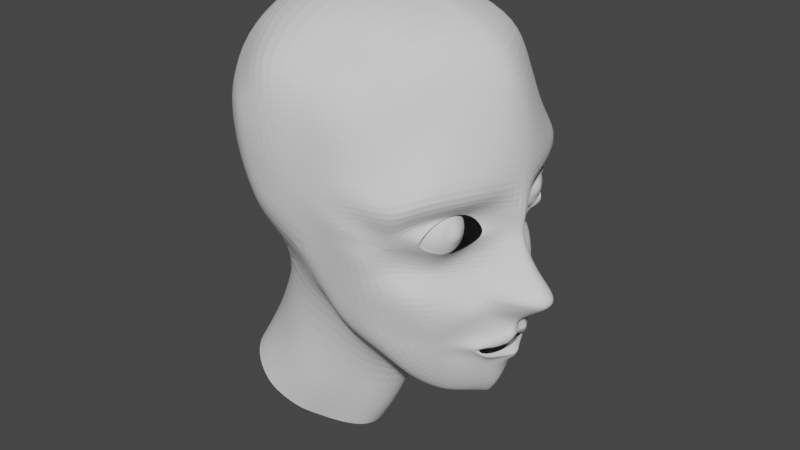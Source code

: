 # Source: characterassesment.blend  (saved by Blender 2.90.8; exported with 4.5.12 LTS)
import bpy
from mathutils import Matrix  # noqa: F401  (used for matrix-valued properties, if any)

bpy.ops.wm.read_factory_settings(use_empty=True)
scene = bpy.context.scene
scene.name = 'Scene'

# ---- collections
col_collection = bpy.data.collections.new('Collection'); scene.collection.children.link(col_collection)

# ---- world
world_world = bpy.data.worlds.new('World'); scene.world = world_world
world_world.use_nodes = True; world_world.node_tree.nodes.clear()
_N = world_world.node_tree.nodes; _L = world_world.node_tree.links
n0 = _N.new('ShaderNodeOutputWorld'); n0.name = 'World Output'; n0.location = (300, 300)
n1 = _N.new('ShaderNodeBackground'); n1.name = 'Background'; n1.location = (10, 300)
n1.inputs[0].default_value = (0.05088, 0.05088, 0.05088, 1.0)
_L.new(n1.outputs[0], n0.inputs[0])
n0.is_active_output = True
world_world.color = (0.05088, 0.05088, 0.05088)
world_world.use_sun_shadow = False
world_world.sun_shadow_jitter_overblur = 0.0

# ---- meshes
me_head = bpy.data.meshes.new('Head')
me_head.from_pydata([(1.1, -2.485, -3.246), (0.7944, -3.26, -3.602), (0.0, -2.527, -3.469), (0.0, -3.129, -4.392), (1.938, -3.361, -3.107), (2.36, -2.943, -2.647), (2.781, -4.018, -2.605), (3.342, -3.659, -1.805), (3.212, -4.52, -2.461), (3.657, -4.327, -1.699), (3.373, -4.884, -2.537), (3.941, -4.995, -1.874), (2.837, -5.273, -3.043), (3.194, -5.672, -2.558), (1.967, -5.458, -3.621), (2.007, -6.132, -3.463), (0.5864, -5.795, -4.605), (0.578, -6.495, -4.637), (0.0, -5.724, -4.261), (0.0, -6.436, -4.302), (2.096, -8.685, -4.005), (0.0, -8.962, -6.654), (0.8572, -9.863, -5.036), (0.0, -10.39, -5.154), (0.9921, -12.04, -3.454), (0.0, -12.56, -4.609), (0.5881, -13.04, -3.538), (0.0, -13.19, -4.633), (1.677, -11.65, -2.703), (2.542, -12.97, -2.896), (3.715, -11.54, -1.776), (3.683, -12.67, -2.678), (5.056, -11.56, -1.274), (5.047, -12.53, -2.386), (7.952, -13.09, 1.113), (6.417, -13.04, -1.168), (7.874, -13.85, 0.6433), (6.7, -13.3, -1.077), (7.473, -14.4, -0.1045), (6.82, -14.08, -1.423), (5.589, -15.27, -1.926), (5.554, -15.0, -1.82), (3.299, -15.2, -2.874), (3.214, -14.84, -2.32), (1.664, -14.51, -3.034), (2.224, -13.45, -2.785), (1.008, -0.8105, -2.762), (0.0, -0.7587, -3.101), (0.8721, 0.5333, -1.516), (0.0, 0.05218, -2.788), (2.37, 0.06895, -0.7869), (3.904, -0.9144, 0.2479), (5.56, -2.427, 1.214), (6.527, -4.611, 1.741), (7.958, -9.094, 2.445), (2.653, -1.622, -1.76), (3.925, -2.818, -1.06), (4.849, -3.82, -0.6486), (5.593, -4.84, -0.262), (5.543, -9.281, -1.485), (7.004, -9.477, -0.5473), (4.534, -9.19, -1.799), (1.084, -8.466, -6.536), (5.095, -10.67, -0.6272), (7.084, -10.9, 1.092), (8.329, -10.67, 2.108), (8.663, -12.13, 2.181), (3.365, -9.145, -2.156), (3.704, -10.47, -1.379), (1.708, -9.917, -3.281), (5.859, -11.9, -0.4406), (5.766, -12.62, -1.839), (6.036, -10.82, 0.1941), (1.035, -5.687, -4.112), (0.9534, -6.476, -4.056), (0.0, -14.59, -5.109), (0.0, -7.602, -6.226), (2.776, -7.171, -3.207), (6.97, -5.668, 2.072), (5.738, -5.518, -0.2471), (4.706, -5.773, -1.52), (0.7165, -7.531, -6.008), (3.938, -6.396, -2.22), (1.891, -7.549, -3.705), (0.0, -8.252, -7.004), (3.071, -7.933, -3.203), (5.124, -7.606, -1.952), (4.236, -7.723, -2.489), (1.994, -8.202, -3.73), (7.464, -7.36, 2.427), (6.371, -7.349, -0.5099), (0.9001, -7.994, -6.516), (8.789, -15.85, -0.7404), (7.387, -16.51, -2.186), (5.537, -16.36, -3.044), (3.247, -16.28, -3.846), (1.647, -16.12, -4.21), (0.0, -15.92, -4.393), (8.077, -17.09, 0.6759), (6.675, -18.54, -1.193), (4.824, -18.7, -2.493), (2.534, -18.53, -3.682), (1.005, -18.36, -4.095), (0.0, -18.37, -4.142), (7.82, -19.19, 1.018), (5.82, -20.63, -0.5054), (4.476, -20.78, -1.961), (2.49, -20.64, -3.107), (1.046, -20.4, -3.716), (0.0, -20.42, -3.754), (7.21, -21.78, 1.544), (5.723, -23.09, -0.1013), (3.969, -23.31, -1.174), (2.064, -23.17, -2.438), (0.8356, -22.95, -3.047), (0.0, -22.89, -3.21), (6.653, -23.56, 2.487), (5.272, -24.91, 0.9115), (4.133, -25.44, 0.2408), (2.06, -25.69, -0.7026), (0.9094, -25.68, -1.209), (0.0, -25.68, -1.368), (7.526, -24.08, 6.692), (6.144, -25.69, 5.94), (4.841, -26.6, 5.46), (2.937, -27.22, 4.854), (1.162, -27.39, 4.358), (0.0, -27.63, 4.125), (8.907, -23.71, 10.14), (7.526, -24.82, 10.45), (6.223, -25.84, 10.64), (4.318, -26.7, 10.55), (3.087, -27.09, 10.47), (0.0, -27.68, 10.11), (6.653, -22.13, 13.63), (5.272, -22.97, 14.52), (3.969, -23.79, 15.24), (2.064, -24.62, 15.63), (0.8796, -25.02, 15.79), (0.0, -25.54, 15.94), (6.653, -20.52, 14.91), (5.272, -21.0, 16.03), (3.969, -21.52, 16.99), (2.064, -22.17, 17.64), (0.8796, -22.48, 17.94), (0.0, -22.77, 17.94), (6.653, -18.34, 15.34), (5.272, -18.6, 16.53), (3.969, -18.93, 17.57), (2.064, -19.44, 18.32), (0.8796, -19.72, 18.69), (0.0, -19.95, 18.86), (6.653, -15.15, 14.67), (5.272, -15.28, 15.88), (3.969, -15.49, 16.95), (2.064, -15.92, 17.76), (0.8796, -16.21, 18.17), (0.0, -16.28, 18.36), (6.653, -12.72, 13.5), (5.272, -12.52, 14.71), (3.969, -12.43, 15.79), (2.064, -12.62, 16.68), (0.8796, -12.81, 17.18), (0.0, -12.89, 17.44), (6.653, -10.85, 12.42), (5.272, -10.36, 13.54), (3.969, -10.01, 14.57), (2.064, -9.975, 15.48), (0.8796, -10.05, 16.01), (0.0, -10.09, 16.15), (6.169, -8.595, 9.904), (5.051, -7.622, 11.5), (3.995, -7.339, 12.33), (2.453, -7.199, 13.48), (1.481, -7.169, 14.4), (0.0, -7.126, 14.63), (9.177, -13.77, 2.873), (8.422, -14.39, 1.997), (8.825, -13.09, 4.542), (9.062, -15.95, 2.189), (8.939, -17.33, 3.013), (8.73, -18.89, 3.333), (8.889, -20.73, 3.834), (7.996, -22.53, 3.805), (8.679, -22.76, 6.607), (9.389, -22.27, 9.258), (8.779, -21.02, 11.95), (8.852, -19.91, 12.45), (8.852, -18.17, 12.45), (8.852, -16.02, 12.14), (8.852, -14.19, 11.42), (8.852, -12.82, 10.63), (8.708, -10.98, 7.503), (9.153, -20.69, 6.275), (9.588, -20.2, 8.937), (9.384, -19.0, 11.13), (9.196, -18.58, 5.761), (9.645, -18.03, 8.497), (9.28, -16.74, 10.74), (9.069, -16.82, 5.597), (9.483, -16.4, 8.105), (9.201, -15.18, 9.936), (9.126, -15.43, 5.365), (9.105, -14.63, 6.953), (9.212, -14.03, 8.794), (2.835, -0.5805, 2.326), (3.904, -1.811, 3.179), (4.368, -2.356, 5.044), (5.47, -3.448, 4.168), (5.264, -4.605, 6.244), (7.049, -5.442, 5.317), (6.23, -6.959, 7.201), (7.535, -7.158, 6.182), (6.706, -7.596, 8.671), (8.008, -9.2, 6.696), (3.761, -0.8058, 1.286), (2.667, -0.04675, 0.2988), (6.496, -4.227, 3.173), (4.663, -2.062, 2.226), (7.099, -5.637, 3.913), (7.636, -7.232, 4.578), (7.971, -9.1, 5.402), (8.311, -10.62, 5.764), (0.0, 0.867, -1.4), (2.325, 0.2068, 0.6746), (0.0, 0.5879, -2.274), (0.0, -0.3473, 2.449), (0.0, 0.5367, 0.6686), (5.363, -3.921, 11.85), (4.43, -4.354, 12.84), (3.233, -4.423, 13.88), (2.095, -4.352, 14.71), (0.8796, -4.61, 15.21), (0.0, -4.406, 15.76), (1.529, 0.4499, 4.793), (2.705, 0.1828, 6.218), (3.688, -0.54, 7.398), (4.695, -1.635, 8.977), (5.496, -2.915, 10.31), (0.0, 0.7639, 4.575), (4.86, 0.07147, 13.34), (4.145, -0.7135, 14.46), (2.969, -1.049, 15.28), (1.975, -1.067, 15.96), (0.8796, -1.436, 16.39), (0.0, -0.9551, 16.6), (1.529, 4.951, 6.792), (2.705, 4.479, 8.124), (3.574, 3.722, 9.259), (4.652, 2.828, 10.34), (5.34, 1.517, 11.61), (0.0, 4.99, 6.077), (5.234, 4.442, 14.91), (4.656, 3.297, 16.4), (3.556, 2.55, 17.34), (2.068, 2.386, 17.88), (0.8038, 1.684, 18.14), (0.0, 2.02, 18.58), (1.529, 7.873, 8.331), (2.705, 7.539, 10.3), (3.46, 6.982, 11.18), (4.487, 6.312, 12.12), (5.13, 5.246, 13.71), (0.0, 7.914, 7.954), (0.9224, -3.454, -3.747), (0.0, -3.447, -4.483), (1.902, -3.54, -3.323), (2.623, -4.103, -2.894), (2.993, -4.533, -2.771), (3.13, -4.844, -2.836), (2.671, -5.177, -3.269), (1.927, -5.336, -3.764), (0.7442, -5.624, -4.606), (0.0, -5.563, -4.312), (1.128, -5.531, -4.185), (1.092, -4.0, -3.711), (0.0, -4.048, -3.925), (1.88, -4.08, -3.479), (2.412, -4.202, -3.182), (2.636, -4.471, -3.023), (2.528, -4.552, -3.008), (2.298, -4.636, -3.353), (1.727, -4.693, -3.868), (0.8716, -4.794, -4.313), (0.0, -5.049, -4.088), (1.147, -4.768, -4.096), (1.067, -5.145, -4.284), (1.913, -4.959, -3.89), (2.702, -4.825, -3.421), (2.827, -4.44, -2.988), (2.55, -4.136, -3.152), (0.8899, -3.661, -3.969), (0.0, -3.627, -4.534), (0.66, -5.301, -4.67), (2.95, -4.634, -2.98), (1.928, -3.73, -3.581), (0.0, -5.371, -4.346)], [], [(4, 5, 7, 6), (0, 1, 3, 2), (56, 7, 5, 55), (7, 9, 8, 6), (9, 11, 10, 8), (11, 13, 12, 10), (13, 15, 14, 12), (72, 59, 60, 64), (14, 15, 74, 73), (73, 74, 17, 16), (22, 24, 25, 23), (18, 16, 17, 19), (24, 28, 29, 26), (31, 30, 32, 33), (71, 70, 34, 35), (39, 38, 40, 41), (37, 36, 38, 39), (41, 40, 42, 43), (43, 42, 44, 45), (35, 34, 36, 37), (46, 47, 49, 48), (50, 51, 56, 55), (50, 55, 46, 48), (56, 51, 52, 57), (57, 52, 53, 58), (56, 57, 9, 7), (90, 89, 54, 60), (55, 5, 0, 46), (64, 60, 54, 65), (57, 58, 11, 9), (90, 60, 59, 86), (84, 91, 62, 21), (45, 44, 26, 29), (72, 64, 34, 70), (63, 68, 67, 61), (29, 28, 30, 31), (34, 64, 65, 66), (1, 0, 5, 4), (0, 2, 47, 46), (87, 86, 59, 61), (82, 77, 15, 13), (77, 83, 74, 15), (68, 69, 20, 67), (61, 59, 72, 63), (32, 30, 68, 63), (30, 28, 69, 68), (22, 69, 28, 24), (25, 24, 26, 27), (63, 72, 70, 32), (21, 62, 22, 23), (33, 32, 70, 71), (83, 81, 17, 74), (22, 62, 20, 69), (27, 26, 44, 75), (88, 91, 81, 83), (85, 88, 83, 77), (87, 85, 77, 82), (13, 11, 80, 82), (19, 17, 81, 76), (58, 79, 80, 11), (58, 53, 78, 79), (61, 67, 85, 87), (67, 20, 88, 85), (20, 62, 91, 88), (82, 80, 86, 87), (76, 81, 91, 84), (79, 90, 86, 80), (79, 78, 89, 90), (40, 94, 95, 42), (36, 92, 93, 38), (44, 96, 97, 75), (42, 95, 96, 44), (38, 93, 94, 40), (95, 101, 102, 96), (93, 99, 100, 94), (96, 102, 103, 97), (94, 100, 101, 95), (92, 98, 99, 93), (101, 107, 108, 102), (99, 105, 106, 100), (102, 108, 109, 103), (100, 106, 107, 101), (98, 104, 105, 99), (109, 108, 114, 115), (107, 106, 112, 113), (104, 181, 182, 110), (108, 107, 113, 114), (106, 105, 111, 112), (114, 120, 121, 115), (112, 118, 119, 113), (110, 116, 117, 111), (113, 119, 120, 114), (111, 117, 118, 112), (129, 128, 134, 135), (120, 119, 125, 126), (118, 117, 123, 124), (121, 120, 126, 127), (119, 118, 124, 125), (122, 184, 185, 128), (126, 125, 131, 132), (124, 123, 129, 130), (127, 126, 132, 133), (125, 124, 130, 131), (128, 185, 186, 134), (132, 131, 137, 138), (130, 129, 135, 136), (133, 132, 138, 139), (131, 130, 136, 137), (137, 143, 144, 138), (135, 141, 142, 136), (138, 144, 145, 139), (136, 142, 143, 137), (134, 140, 141, 135), (143, 149, 150, 144), (141, 147, 148, 142), (144, 150, 151, 145), (142, 148, 149, 143), (140, 146, 147, 141), (149, 155, 156, 150), (147, 153, 154, 148), (150, 156, 157, 151), (148, 154, 155, 149), (146, 152, 153, 147), (155, 161, 162, 156), (153, 159, 160, 154), (156, 162, 163, 157), (154, 160, 161, 155), (152, 158, 159, 153), (161, 167, 168, 162), (159, 165, 166, 160), (162, 168, 169, 163), (160, 166, 167, 161), (158, 164, 165, 159), (167, 173, 174, 168), (165, 171, 172, 166), (168, 174, 175, 169), (166, 172, 173, 167), (164, 170, 171, 165), (116, 183, 184, 122), (158, 190, 191, 164), (185, 194, 195, 186), (146, 188, 189, 152), (134, 186, 187, 140), (66, 178, 176, 34), (98, 180, 181, 104), (164, 191, 192, 170), (152, 189, 190, 158), (110, 182, 183, 116), (140, 187, 188, 146), (92, 179, 180, 98), (36, 177, 179, 92), (34, 176, 177, 36), (123, 122, 128, 129), (186, 195, 188, 187), (183, 182, 193, 184), (194, 197, 198, 195), (184, 193, 194, 185), (182, 181, 196, 193), (195, 198, 189, 188), (196, 181, 180, 199), (193, 196, 197, 194), (105, 104, 110, 111), (197, 200, 201, 198), (199, 180, 179, 202), (196, 199, 200, 197), (198, 201, 190, 189), (200, 203, 204, 201), (201, 204, 191, 190), (199, 202, 203, 200), (117, 116, 122, 123), (206, 205, 207, 208), (208, 207, 209, 210), (210, 209, 211, 212), (212, 211, 213, 214), (170, 192, 214, 213), (218, 206, 208, 217), (217, 208, 210, 219), (219, 210, 212, 220), (220, 212, 214, 221), (221, 214, 192, 222), (177, 176, 202, 179), (176, 178, 203, 202), (192, 191, 204, 203), (65, 222, 178, 66), (54, 221, 222, 65), (89, 220, 221, 54), (78, 219, 220, 89), (53, 217, 219, 78), (51, 215, 218, 52), (52, 218, 217, 53), (51, 50, 216, 215), (192, 203, 178, 222), (205, 215, 216, 224), (206, 218, 215, 205), (50, 48, 224, 216), (224, 48, 223, 227), (205, 224, 227, 226), (48, 49, 225, 223), (174, 173, 231, 232), (171, 170, 228, 229), (175, 174, 232, 233), (172, 171, 229, 230), (213, 211, 237, 238), (211, 209, 236, 237), (209, 207, 235, 236), (205, 226, 239, 234), (170, 213, 238, 228), (173, 172, 230, 231), (207, 205, 234, 235), (231, 230, 242, 243), (228, 238, 250, 240), (236, 235, 247, 248), (232, 231, 243, 244), (234, 239, 251, 246), (229, 228, 240, 241), (237, 236, 248, 249), (233, 232, 244, 245), (230, 229, 241, 242), (238, 237, 249, 250), (235, 234, 246, 247), (244, 243, 255, 256), (246, 251, 263, 258), (241, 240, 252, 253), (249, 248, 260, 261), (245, 244, 256, 257), (242, 241, 253, 254), (250, 249, 261, 262), (247, 246, 258, 259), (243, 242, 254, 255), (240, 250, 262, 252), (248, 247, 259, 260), (73, 16, 272, 274), (12, 14, 271, 270), (16, 18, 273, 272), (3, 1, 264, 265), (10, 12, 270, 269), (8, 10, 269, 268), (6, 8, 268, 267), (4, 6, 267, 266), (14, 73, 274, 271), (1, 4, 266, 264), (287, 286, 285, 282), (288, 287, 282, 281), (290, 289, 279, 278), (292, 291, 275, 276), (286, 293, 283, 285), (289, 294, 280, 279), (291, 295, 277, 275), (293, 296, 284, 283), (294, 288, 281, 280), (295, 290, 278, 277), (266, 267, 290, 295), (269, 270, 288, 294), (272, 273, 296, 293), (264, 266, 295, 291), (268, 269, 294, 289), (274, 272, 293, 286), (265, 264, 291, 292), (267, 268, 289, 290), (270, 271, 287, 288), (271, 274, 286, 287)])
_uv = me_head.uv_layers.new(name='UVMap')
_uv.uv.foreach_set('vector', [0.1721, 1.0, 0.1721, 0.7153, 0.1721, 0.7153, 0.1721, 1.0, 0.1721, 0.7153, 0.1721, 1.0, 0.5, 1.0, 0.5, 0.7153, 0.1721, 0.7153, 0.1721, 0.7153, 0.1721, 0.7153, 0.1721, 0.7153, 0.1721, 0.7153, 0.1721, 0.7153, 0.1721, 1.0, 0.1721, 1.0, 0.1721, 0.7153, 0.1721, 0.7153, 0.1721, 1.0, 0.1721, 1.0, 0.1721, 0.7153, 0.1721, 0.7153, 0.1721, 1.0, 0.1721, 1.0, 0.1721, 0.7153, 0.1721, 0.7153, 0.1721, 1.0, 0.1721, 1.0, 0.1721, 0.7153, 0.1721, 0.7153, 0.1721, 0.7153, 0.1721, 0.7153, 0.1721, 1.0, 0.1721, 0.7153, 0.1721, 0.7153, 0.1721, 1.0, 0.1721, 1.0, 0.1721, 0.7153, 0.1721, 0.7153, 0.1721, 1.0, 0.1721, 0.7153, 0.1721, 0.7153, 0.1721, 0.7153, 0.1721, 0.7153, 0.1721, 1.0, 0.1721, 1.0, 0.1721, 0.7153, 0.1721, 0.7153, 0.1721, 0.7153, 0.1721, 0.7153, 0.1721, 0.7153, 0.1721, 0.7153, 0.1721, 0.7153, 0.1721, 0.7153, 0.1721, 0.7153, 0.1721, 0.7153, 0.1721, 0.7153, 0.1721, 0.7153, 0.1721, 0.7153, 0.1721, 0.7153, 0.1721, 0.7153, 0.1721, 0.7153, 0.1721, 0.7153, 0.1721, 0.7153, 0.1721, 0.7153, 0.1721, 0.7153, 0.1721, 0.7153, 0.1721, 0.7153, 0.1721, 0.7153, 0.1721, 0.7153, 0.1721, 0.7153, 0.1721, 0.7153, 0.1721, 0.7153, 0.1721, 0.7153, 0.1721, 0.7153, 0.1721, 0.7153, 0.1721, 0.7153, 0.1721, 0.7153, 0.1721, 0.7153, 0.1721, 0.7153, 0.1721, 0.7153, 0.5, 0.7153, 0.5, 0.7153, 0.1721, 0.7153, 0.1721, 0.7153, 0.1721, 0.7153, 0.1721, 0.7153, 0.1721, 0.7153, 0.1721, 0.7153, 0.1721, 0.7153, 0.1721, 0.7153, 0.1721, 0.7153, 0.1721, 0.7153, 0.1721, 0.7153, 0.1721, 0.7153, 0.1721, 0.7153, 0.1721, 0.7153, 0.1721, 0.7153, 0.1721, 0.7153, 0.1721, 0.7153, 0.1721, 0.7153, 0.1721, 0.7153, 0.1721, 0.7153, 0.1721, 0.7153, 0.1721, 0.7153, 0.1721, 0.7153, 0.1721, 0.7153, 0.1721, 0.7153, 0.1721, 0.7153, 0.1721, 0.7153, 0.1721, 0.7153, 0.1721, 0.7153, 0.1721, 0.7153, 0.1721, 0.7153, 0.1721, 0.7153, 0.1721, 0.7153, 0.1721, 0.7153, 0.1721, 0.7153, 0.1721, 0.7153, 0.1721, 0.7153, 0.1721, 0.7153, 0.1721, 0.7153, 0.1721, 0.7153, 0.1721, 0.7153, 0.1721, 0.7153, 0.1721, 0.7153, 0.1721, 0.7153, 0.1721, 0.7153, 0.1721, 0.7153, 0.1721, 0.7153, 0.1721, 0.7153, 0.1721, 0.7153, 0.1721, 0.7153, 0.1721, 0.7153, 0.1721, 0.7153, 0.1721, 0.7153, 0.1721, 0.7153, 0.1721, 0.7153, 0.1721, 0.7153, 0.1721, 0.7153, 0.1721, 0.7153, 0.1721, 0.7153, 0.1721, 0.7153, 0.1721, 0.7153, 0.1721, 0.7153, 0.1721, 0.7153, 0.1721, 0.7153, 0.1721, 0.7153, 0.1721, 1.0, 0.1721, 0.7153, 0.1721, 0.7153, 0.1721, 1.0, 0.1721, 0.7153, 0.5, 0.7153, 0.5, 0.7153, 0.1721, 0.7153, 0.1721, 0.7153, 0.1721, 0.7153, 0.1721, 0.7153, 0.1721, 0.7153, 0.1721, 0.7153, 0.1721, 0.7153, 0.1721, 0.7153, 0.1721, 0.7153, 0.1721, 0.7153, 0.1721, 0.7153, 0.1721, 0.7153, 0.1721, 0.7153, 0.1721, 0.7153, 0.1721, 0.7153, 0.1721, 0.7153, 0.1721, 0.7153, 0.1721, 0.7153, 0.1721, 0.7153, 0.1721, 0.7153, 0.1721, 0.7153, 0.1721, 0.7153, 0.1721, 0.7153, 0.1721, 0.7153, 0.1721, 0.7153, 0.1721, 0.7153, 0.1721, 0.7153, 0.1721, 0.7153, 0.1721, 0.7153, 0.1721, 0.7153, 0.1721, 0.7153, 0.1721, 0.7153, 0.1721, 0.7153, 0.1721, 0.7153, 0.1721, 0.7153, 0.1721, 0.7153, 0.1721, 0.7153, 0.1721, 0.7153, 0.1721, 0.7153, 0.1721, 0.7153, 0.1721, 0.7153, 0.1721, 0.7153, 0.1721, 0.7153, 0.1721, 0.7153, 0.1721, 0.7153, 0.1721, 0.7153, 0.1721, 0.7153, 0.1721, 0.7153, 0.1721, 0.7153, 0.1721, 0.7153, 0.1721, 0.7153, 0.1721, 0.7153, 0.1721, 0.7153, 0.1721, 0.7153, 0.1721, 0.7153, 0.1721, 0.7153, 0.1721, 0.7153, 0.1721, 0.7153, 0.1721, 0.7153, 0.1721, 0.7153, 0.1721, 0.7153, 0.1721, 0.7153, 0.1721, 0.7153, 0.1721, 0.7153, 0.1721, 0.7153, 0.1721, 0.7153, 0.1721, 0.7153, 0.1721, 0.7153, 0.1721, 0.7153, 0.1721, 0.7153, 0.1721, 0.7153, 0.1721, 0.7153, 0.1721, 0.7153, 0.1721, 0.7153, 0.1721, 0.7153, 0.1721, 0.7153, 0.1721, 0.7153, 0.1721, 0.7153, 0.1721, 0.7153, 0.1721, 0.7153, 0.1721, 0.7153, 0.1721, 0.7153, 0.1721, 0.7153, 0.1721, 0.7153, 0.1721, 0.7153, 0.1721, 0.7153, 0.1721, 0.7153, 0.1721, 0.7153, 0.1721, 0.7153, 0.1721, 0.7153, 0.1721, 0.7153, 0.1721, 0.7153, 0.1721, 0.7153, 0.1721, 0.7153, 0.1721, 0.7153, 0.1721, 0.7153, 0.1721, 0.7153, 0.1721, 0.7153, 0.1721, 0.7153, 0.1721, 0.7153, 0.1721, 0.7153, 0.1721, 0.7153, 0.1721, 0.7153, 0.1721, 0.7153, 0.1721, 0.7153, 0.1721, 0.7153, 0.1721, 0.7153, 0.1721, 0.7153, 0.1721, 0.7153, 0.1721, 0.7153, 0.1721, 0.7153, 0.1721, 0.7153, 0.1721, 0.7153, 0.1721, 0.7153, 0.1721, 0.7153, 0.1721, 0.7153, 0.1721, 0.7153, 0.1721, 0.7153, 0.1721, 0.7153, 0.1721, 0.7153, 0.1721, 0.7153, 0.1721, 0.7153, 0.1721, 0.7153, 0.1721, 0.7153, 0.1721, 0.7153, 0.1721, 0.7153, 0.1721, 0.7153, 0.1721, 0.7153, 0.1721, 0.7153, 0.1721, 0.7153, 0.1721, 0.7153, 0.1721, 0.7153, 0.1721, 0.7153, 0.1721, 0.7153, 0.1721, 0.7153, 0.1721, 0.7153, 0.1721, 0.7153, 0.1721, 0.7153, 0.1721, 0.7153, 0.1721, 0.7153, 0.1721, 0.7153, 0.1721, 0.7153, 0.1721, 0.7153, 0.1721, 0.7153, 0.1721, 0.7153, 0.1721, 0.7153, 0.1721, 0.7153, 0.1721, 0.7153, 0.1721, 0.7153, 0.1721, 0.7153, 0.1721, 0.7153, 0.1721, 0.7153, 0.1721, 0.7153, 0.1721, 0.7153, 0.1721, 0.7153, 0.1721, 0.7153, 0.1721, 0.7153, 0.1721, 0.7153, 0.1721, 0.7153, 0.1721, 0.7153, 0.1721, 0.7153, 0.1721, 0.7153, 0.1721, 0.7153, 0.1721, 0.7153, 0.1721, 0.7153, 0.1721, 0.7153, 0.1721, 0.7153, 0.1721, 0.7153, 0.1721, 0.7153, 0.1721, 0.7153, 0.1721, 0.7153, 0.1721, 0.7153, 0.1721, 0.7153, 0.1721, 0.7153, 0.1721, 0.7153, 0.1721, 0.7153, 0.1721, 0.7153, 0.1721, 0.7153, 0.1721, 0.7153, 0.1721, 0.7153, 0.1721, 0.7153, 0.1721, 0.7153, 0.1721, 0.7153, 0.1721, 0.7153, 0.1721, 0.7153, 0.1721, 0.7153, 0.1721, 0.7153, 0.1721, 0.7153, 0.1721, 0.7153, 0.1721, 0.7153, 0.1721, 0.7153, 0.1721, 0.7153, 0.1721, 0.7153, 0.1721, 0.7153, 0.1721, 0.7153, 0.1721, 0.7153, 0.1721, 0.7153, 0.1721, 0.7153, 0.1721, 0.7153, 0.1721, 0.7153, 0.1721, 0.7153, 0.1721, 0.7153, 0.1721, 0.7153, 0.1721, 0.7153, 0.1721, 0.7153, 0.1721, 0.7153, 0.1721, 0.7153, 0.1721, 0.7153, 0.1721, 0.7153, 0.1721, 0.7153, 0.1721, 0.7153, 0.1721, 0.7153, 0.1721, 0.7153, 0.1721, 0.7153, 0.1721, 0.7153, 0.1721, 0.7153, 0.1721, 0.7153, 0.1721, 0.7153, 0.1721, 0.7153, 0.1721, 0.7153, 0.1721, 0.7153, 0.1721, 0.7153, 0.1721, 0.7153, 0.1721, 0.7153, 0.1721, 0.7153, 0.1721, 0.7153, 0.1721, 0.7153, 0.1721, 0.7153, 0.1721, 0.7153, 0.1721, 0.7153, 0.1721, 0.7153, 0.1721, 0.7153, 0.1721, 0.7153, 0.1721, 0.7153, 0.1721, 0.7153, 0.1721, 0.7153, 0.1721, 0.7153, 0.1721, 0.7153, 0.1721, 0.7153, 0.1721, 0.7153, 0.1721, 0.7153, 0.1721, 0.7153, 0.1721, 0.7153, 0.1721, 0.7153, 0.1721, 0.7153, 0.1721, 0.7153, 0.1721, 0.7153, 0.1721, 0.7153, 0.1721, 0.7153, 0.1721, 0.7153, 0.1721, 0.7153, 0.1721, 0.7153, 0.1721, 0.7153, 0.1721, 0.7153, 0.1721, 0.7153, 0.1721, 0.7153, 0.1721, 0.7153, 0.1721, 0.7153, 0.1721, 0.7153, 0.1721, 0.7153, 0.1721, 0.7153, 0.1721, 0.7153, 0.1721, 0.7153, 0.1721, 0.7153, 0.1721, 0.7153, 0.1721, 0.7153, 0.1721, 0.7153, 0.1721, 0.7153, 0.1721, 0.7153, 0.1721, 0.7153, 0.1721, 0.7153, 0.1721, 0.7153, 0.1721, 0.7153, 0.1721, 0.7153, 0.1721, 0.7153, 0.1721, 0.7153, 0.1721, 0.7153, 0.1721, 0.7153, 0.1721, 0.7153, 0.1721, 0.7153, 0.1721, 0.7153, 0.1721, 0.7153, 0.1721, 0.7153, 0.1721, 0.7153, 0.1721, 0.7153, 0.1721, 0.7153, 0.1721, 0.7153, 0.1721, 0.7153, 0.1721, 0.7153, 0.1721, 0.7153, 0.1721, 0.7153, 0.1721, 0.7153, 0.1721, 0.7153, 0.1721, 0.7153, 0.1721, 0.7153, 0.1721, 0.7153, 0.1721, 0.7153, 0.1721, 0.7153, 0.1721, 0.7153, 0.1721, 0.7153, 0.1721, 0.7153, 0.1721, 0.7153, 0.1721, 0.7153, 0.1721, 0.7153, 0.1721, 0.7153, 0.1721, 0.7153, 0.1721, 0.7153, 0.1721, 0.7153, 0.1721, 0.7153, 0.1721, 0.7153, 0.1721, 0.7153, 0.1721, 0.7153, 0.1721, 0.7153, 0.1721, 0.7153, 0.1721, 0.7153, 0.1721, 0.7153, 0.1721, 0.7153, 0.1721, 0.7153, 0.1721, 0.7153, 0.1721, 0.7153, 0.1721, 0.7153, 0.1721, 0.7153, 0.1721, 0.7153, 0.1721, 0.7153, 0.1721, 0.7153, 0.1721, 0.7153, 0.1721, 0.7153, 0.1721, 0.7153, 0.1721, 0.7153, 0.1721, 0.7153, 0.1721, 0.7153, 0.1721, 0.7153, 0.1721, 0.7153, 0.1721, 0.7153, 0.1721, 0.7153, 0.1721, 0.7153, 0.1721, 0.7153, 0.1721, 0.7153, 0.1721, 0.7153, 0.1721, 0.7153, 0.1721, 0.7153, 0.1721, 0.7153, 0.1721, 0.7153, 0.1721, 0.7153, 0.1721, 0.7153, 0.1721, 0.7153, 0.1721, 0.7153, 0.1721, 0.7153, 0.1721, 0.7153, 0.1721, 0.7153, 0.1721, 0.7153, 0.1721, 0.7153, 0.1721, 0.7153, 0.1721, 0.7153, 0.1721, 0.7153, 0.1721, 0.7153, 0.1721, 0.7153, 0.1721, 0.7153, 0.1721, 0.7153, 0.1721, 0.7153, 0.1721, 0.7153, 0.1721, 0.7153, 0.1721, 0.7153, 0.1721, 0.7153, 0.1721, 0.7153, 0.1721, 0.7153, 0.1721, 0.7153, 0.1721, 0.7153, 0.1721, 0.7153, 0.1721, 0.7153, 0.1721, 0.7153, 0.1721, 0.7153, 0.1721, 0.7153, 0.1721, 0.7153, 0.1721, 0.7153, 0.1721, 0.7153, 0.1721, 0.7153, 0.1721, 0.7153, 0.1721, 0.7153, 0.1721, 0.7153, 0.1721, 0.7153, 0.1721, 0.7153, 0.1721, 0.7153, 0.1721, 0.7153, 0.1721, 0.7153, 0.1721, 0.7153, 0.1721, 0.7153, 0.1721, 0.7153, 0.1721, 0.7153, 0.1721, 0.7153, 0.1721, 0.7153, 0.1721, 0.7153, 0.1721, 0.7153, 0.1721, 0.7153, 0.1721, 0.7153, 0.1721, 0.7153, 0.1721, 0.7153, 0.1721, 0.7153, 0.1721, 0.7153, 0.1721, 0.7153, 0.1721, 0.7153, 0.1721, 0.7153, 0.1721, 0.7153, 0.1721, 0.7153, 0.1721, 0.7153, 0.1721, 0.7153, 0.1721, 0.7153, 0.1721, 0.7153, 0.1721, 0.7153, 0.1721, 0.7153, 0.1721, 0.7153, 0.1721, 0.7153, 0.1721, 0.7153, 0.1721, 0.7153, 0.1721, 0.7153, 0.1721, 0.7153, 0.1721, 0.7153, 0.1721, 0.7153, 0.1721, 0.7153, 0.1721, 0.7153, 0.1721, 0.7153, 0.1721, 0.7153, 0.1721, 0.7153, 0.1721, 0.7153, 0.1721, 0.7153, 0.1721, 0.7153, 0.1721, 0.7153, 0.1721, 0.7153, 0.1721, 0.7153, 0.1721, 0.7153, 0.1721, 0.7153, 0.1721, 0.7153, 0.1721, 0.7153, 0.1721, 0.7153, 0.1721, 0.7153, 0.1721, 0.7153, 0.1721, 0.7153, 0.1721, 0.7153, 0.1721, 0.7153, 0.1721, 0.7153, 0.1721, 0.7153, 0.1721, 0.7153, 0.1721, 0.7153, 0.1721, 0.7153, 0.1721, 0.7153, 0.1721, 0.7153, 0.1721, 0.7153, 0.1721, 0.7153, 0.1721, 0.7153, 0.1721, 0.7153, 0.1721, 0.7153, 0.1721, 0.7153, 0.1721, 0.7153, 0.1721, 0.7153, 0.1721, 0.7153, 0.1721, 0.7153, 0.1721, 0.7153, 0.1721, 0.7153, 0.1721, 0.7153, 0.1721, 0.7153, 0.1721, 0.7153, 0.1721, 0.7153, 0.1721, 0.7153, 0.1721, 0.7153, 0.1721, 0.7153, 0.1721, 0.7153, 0.1721, 0.7153, 0.1721, 0.7153, 0.1721, 0.7153, 0.1721, 0.7153, 0.1721, 0.7153, 0.1721, 0.7153, 0.1721, 0.7153, 0.1721, 0.7153, 0.1721, 0.7153, 0.1721, 0.7153, 0.1721, 0.7153, 0.1721, 0.7153, 0.1721, 0.7153, 0.1721, 0.7153, 0.1721, 0.7153, 0.1721, 0.7153, 0.1721, 0.7153, 0.1721, 0.7153, 0.1721, 0.7153, 0.1721, 0.7153, 0.1721, 0.7153, 0.1721, 0.7153, 0.1721, 0.7153, 0.1721, 0.7153, 0.1721, 0.7153, 0.1721, 0.7153, 0.1721, 0.7153, 0.1721, 0.7153, 0.1721, 0.7153, 0.1721, 0.7153, 0.1721, 0.7153, 0.1721, 0.7153, 0.1721, 0.7153, 0.1721, 0.7153, 0.1721, 0.7153, 0.1721, 0.7153, 0.1721, 0.7153, 0.1721, 0.7153, 0.1721, 0.7153, 0.1721, 0.7153, 0.1721, 0.7153, 0.1721, 0.7153, 0.1721, 0.7153, 0.1721, 0.7153, 0.1721, 0.7153, 0.1721, 0.7153, 0.1721, 0.7153, 0.1721, 0.7153, 0.1721, 0.7153, 0.1721, 0.7153, 0.1721, 0.7153, 0.1721, 0.7153, 0.1721, 0.7153, 0.1721, 0.7153, 0.1721, 0.7153, 0.1721, 0.7153, 0.1721, 0.7153, 0.1721, 0.7153, 0.1721, 0.7153, 0.1721, 0.7153, 0.1721, 0.7153, 0.1721, 0.7153, 0.1721, 0.7153, 0.1721, 0.7153, 0.1721, 0.7153, 0.1721, 0.7153, 0.1721, 0.7153, 0.1721, 0.7153, 0.1721, 0.7153, 0.1721, 0.7153, 0.1721, 0.7153, 0.1721, 0.7153, 0.1721, 0.7153, 0.1721, 0.7153, 0.1721, 0.7153, 0.1721, 0.7153, 0.1721, 0.7153, 0.1721, 0.7153, 0.1721, 0.7153, 0.1721, 0.7153, 0.1721, 0.7153, 0.1721, 0.7153, 0.1721, 0.7153, 0.1721, 0.7153, 0.1721, 0.7153, 0.1721, 0.7153, 0.1721, 0.7153, 0.1721, 0.7153, 0.1721, 0.7153, 0.1721, 0.7153, 0.1721, 0.7153, 0.1721, 0.7153, 0.1721, 0.7153, 0.1721, 0.7153, 0.1721, 0.7153, 0.1721, 0.7153, 0.1721, 0.7153, 0.1721, 0.7153, 0.1721, 0.7153, 0.1721, 0.7153, 0.1721, 0.7153, 0.1721, 0.7153, 0.1721, 0.7153, 0.1721, 0.7153, 0.1721, 0.7153, 0.1721, 0.7153, 0.1721, 0.7153, 0.1721, 0.7153, 0.1721, 0.7153, 0.1721, 0.7153, 0.1721, 0.7153, 0.1721, 0.7153, 0.1721, 0.7153, 0.1721, 0.7153, 0.1721, 0.7153, 0.1721, 0.7153, 0.1721, 0.7153, 0.1721, 0.7153, 0.1721, 0.7153, 0.1721, 0.7153, 0.1721, 0.7153, 0.1721, 0.7153, 0.1721, 0.7153, 0.1721, 0.7153, 0.1721, 0.7153, 0.1721, 0.7153, 0.1721, 0.7153, 0.1721, 0.7153, 0.1721, 0.7153, 0.1721, 0.7153, 0.1721, 0.7153, 0.1721, 0.7153, 0.1721, 0.7153, 0.1721, 0.7153, 0.1721, 0.7153, 0.1721, 0.7153, 0.1721, 0.7153, 0.1721, 0.7153, 0.1721, 0.7153, 0.1721, 0.7153, 0.1721, 0.7153, 0.1721, 0.7153, 0.1721, 0.7153, 0.1721, 0.7153, 0.1721, 0.7153, 0.1721, 0.7153, 0.1721, 0.7153, 0.1721, 0.7153, 0.1721, 0.7153, 0.1721, 0.7153, 0.04102, 0.1705, 0.1721, 0.7153, 0.1721, 0.7153, 0.1721, 0.7153, 0.1721, 0.7153, 0.1721, 0.7153, 0.1721, 0.7153, 0.04102, 0.1705, 0.1721, 0.7153, 0.04102, 0.1705, 0.1721, 0.7153, 0.1721, 0.7153, 0.02711, 0.1127, 0.1721, 0.7153, 0.04102, 0.1705, 0.02711, 0.1127, 0.1721, 0.7153, 0.1721, 0.7153, 0.5, 0.7153, 0.5, 0.7153, 0.1721, 0.7153, 0.1721, 0.7153, 0.1721, 0.7153, 0.1721, 0.7153, 0.1721, 0.7153, 0.1721, 0.7153, 0.1721, 0.7153, 0.1721, 0.7153, 0.1721, 0.7153, 0.1721, 0.7153, 0.1721, 0.7153, 0.1721, 0.7153, 0.1721, 0.7153, 0.1721, 0.7153, 0.1721, 0.7153, 0.1721, 0.7153, 0.1721, 0.7153, 0.1721, 0.7153, 0.1721, 0.7153, 0.1721, 0.7153, 0.1721, 0.7153, 0.1721, 0.7153, 0.1721, 0.7153, 0.1721, 0.7153, 0.1721, 0.7153, 0.1721, 0.7153, 0.1721, 0.7153, 0.1721, 0.7153, 0.1721, 0.7153, 0.1721, 0.7153, 0.1721, 0.7153, 0.1721, 0.7153, 0.1721, 0.7153, 0.1721, 0.7153, 0.1721, 0.7153, 0.1721, 0.7153, 0.1721, 0.7153, 0.1721, 0.7153, 0.1721, 0.7153, 0.1721, 0.7153, 0.1721, 0.7153, 0.1721, 0.7153, 0.1721, 0.7153, 0.1721, 0.7153, 0.1721, 0.7153, 0.1721, 0.7153, 0.1721, 0.7153, 0.1721, 0.7153, 0.1721, 0.7153, 0.1721, 0.7153, 0.1721, 0.7153, 0.1721, 0.7153, 0.1721, 0.7153, 0.1721, 0.7153, 0.1721, 0.7153, 0.1721, 0.7153, 0.1721, 0.7153, 0.1721, 0.7153, 0.1721, 0.7153, 0.1721, 0.7153, 0.1721, 0.7153, 0.1721, 0.7153, 0.1721, 0.7153, 0.1721, 0.7153, 0.1721, 0.7153, 0.1721, 0.7153, 0.1721, 0.7153, 0.1721, 0.7153, 0.1721, 0.7153, 0.1721, 0.7153, 0.1721, 0.7153, 0.1721, 0.7153, 0.1721, 0.7153, 0.1721, 0.7153, 0.1721, 0.7153, 0.1721, 0.7153, 0.1721, 0.7153, 0.1721, 0.7153, 0.1721, 0.7153, 0.1721, 0.7153, 0.1721, 0.7153, 0.1721, 0.7153, 0.1721, 0.7153, 0.1721, 0.7153, 0.1721, 0.7153, 0.1721, 0.7153, 0.1721, 0.7153, 0.1721, 0.7153, 0.1721, 0.7153, 0.1721, 0.7153, 0.1721, 0.7153, 0.1721, 0.7153, 0.1721, 0.7153, 0.1721, 0.7153, 0.1721, 0.7153, 0.1721, 0.7153, 0.1721, 0.7153, 0.1721, 0.7153, 0.1721, 0.7153, 0.1721, 0.7153, 0.1721, 0.7153, 0.1721, 0.7153, 0.1721, 0.7153, 0.1721, 0.7153, 0.1721, 0.7153, 0.1721, 0.7153, 0.1721, 0.7153, 0.1721, 0.7153, 0.1721, 0.7153, 0.1721, 0.7153, 0.1721, 0.7153, 0.1721, 0.7153, 0.1721, 0.7153, 0.1721, 0.7153, 0.1721, 0.7153, 0.1721, 0.7153, 0.1721, 0.7153, 0.1721, 0.7153, 0.1721, 0.7153, 0.1721, 0.7153, 0.1721, 0.7153, 0.1721, 0.7153, 0.1721, 0.7153, 0.1721, 0.7153, 0.1721, 0.7153, 0.1721, 0.7153, 0.1721, 0.7153, 0.1721, 0.7153, 0.1721, 0.7153, 0.1721, 0.7153, 0.1721, 0.7153, 0.1721, 0.7153, 0.1721, 0.7153, 0.1721, 1.0, 0.1721, 1.0, 0.1721, 1.0, 0.1721, 1.0, 0.1721, 1.0, 0.1721, 1.0, 0.1721, 1.0, 0.1721, 1.0, 0.1721, 1.0, 0.1721, 1.0, 0.1721, 1.0, 0.1721, 1.0, 0.5, 1.0, 0.1721, 1.0, 0.1721, 1.0, 0.5, 1.0, 0.1721, 1.0, 0.1721, 1.0, 0.1721, 1.0, 0.1721, 1.0, 0.1721, 1.0, 0.1721, 1.0, 0.1721, 1.0, 0.1721, 1.0, 0.1721, 1.0, 0.1721, 1.0, 0.1721, 1.0, 0.1721, 1.0, 0.1721, 1.0, 0.1721, 1.0, 0.1721, 1.0, 0.1721, 1.0, 0.1721, 1.0, 0.1721, 1.0, 0.1721, 1.0, 0.1721, 1.0, 0.1721, 1.0, 0.1721, 1.0, 0.1721, 1.0, 0.1721, 1.0, 0.1721, 1.0, 0.1721, 1.0, 0.1721, 1.0, 0.1721, 1.0, 0.1721, 1.0, 0.1721, 1.0, 0.1721, 1.0, 0.1721, 1.0, 0.1721, 1.0, 0.1721, 1.0, 0.1721, 1.0, 0.1721, 1.0, 0.5, 1.0, 0.1721, 1.0, 0.1721, 1.0, 0.5, 1.0, 0.1721, 1.0, 0.1721, 1.0, 0.1721, 1.0, 0.1721, 1.0, 0.1721, 1.0, 0.1721, 1.0, 0.1721, 1.0, 0.1721, 1.0, 0.1721, 1.0, 0.1721, 1.0, 0.1721, 1.0, 0.1721, 1.0, 0.1721, 1.0, 0.1721, 1.0, 0.1721, 1.0, 0.1721, 1.0, 0.1721, 1.0, 0.1721, 1.0, 0.1721, 1.0, 0.1721, 1.0, 0.1721, 1.0, 0.1721, 1.0, 0.1721, 1.0, 0.1721, 1.0, 0.1721, 1.0, 0.1721, 1.0, 0.1721, 1.0, 0.1721, 1.0, 0.1721, 1.0, 0.1721, 1.0, 0.1721, 1.0, 0.1721, 1.0, 0.1721, 1.0, 0.1721, 1.0, 0.1721, 1.0, 0.1721, 1.0, 0.1721, 1.0, 0.1721, 1.0, 0.1721, 1.0, 0.1721, 1.0, 0.1721, 1.0, 0.1721, 1.0, 0.1721, 1.0, 0.1721, 1.0, 0.1721, 1.0, 0.1721, 1.0, 0.1721, 1.0, 0.1721, 1.0, 0.5, 1.0, 0.1721, 1.0, 0.1721, 1.0, 0.5, 1.0, 0.1721, 1.0, 0.1721, 1.0, 0.1721, 1.0, 0.1721, 1.0, 0.1721, 1.0, 0.1721, 1.0, 0.1721, 1.0, 0.1721, 1.0, 0.1721, 1.0, 0.1721, 1.0, 0.1721, 1.0, 0.1721, 1.0])
me_head.use_remesh_fix_poles = True
me_head.use_remesh_preserve_attributes = False
me_head.use_mirror_vertex_groups = False
me_head.update()
me_sphere_001 = bpy.data.meshes.new('Sphere.001')
me_sphere_001.from_pydata([(1.259e-08, 0.08371, 0.8494), (-1.239e-07, 0.7071, 0.6226), (-1.239e-07, 0.8315, 0.471), (-1.239e-07, 0.9239, 0.2981), (-1.239e-07, 0.9808, 0.1105), (-1.239e-07, 1.0, -0.08455), (-1.239e-07, 0.9808, -0.2796), (-1.239e-07, 0.9239, -0.4672), (-1.239e-07, 0.8315, -0.6401), (-1.239e-07, 0.7071, -0.7917), (-1.239e-07, 0.5556, -0.916), (-1.239e-07, 0.3827, -1.008), (-1.239e-07, 0.1951, -1.065), (0.03203, 0.07733, 0.8494), (0.1464, 0.3536, 0.8589), (0.2126, 0.5133, 0.7469), (0.2706, 0.6533, 0.6226), (0.3182, 0.7682, 0.471), (0.3536, 0.8536, 0.2981), (0.3753, 0.9061, 0.1105), (0.3827, 0.9239, -0.08455), (0.3753, 0.9061, -0.2796), (0.3536, 0.8536, -0.4672), (0.3182, 0.7682, -0.6401), (0.2706, 0.6533, -0.7917), (0.2126, 0.5133, -0.916), (0.1464, 0.3536, -1.008), (0.07466, 0.1802, -1.065), (0.05919, 0.05919, 0.8494), (0.2706, 0.2706, 0.8589), (0.3928, 0.3928, 0.7469), (0.5, 0.5, 0.6226), (0.5879, 0.5879, 0.471), (0.6533, 0.6533, 0.2981), (0.6935, 0.6935, 0.1105), (0.7071, 0.7071, -0.08455), (0.6935, 0.6935, -0.2796), (0.6533, 0.6533, -0.4672), (0.5879, 0.5879, -0.6401), (0.5, 0.5, -0.7917), (0.3928, 0.3928, -0.916), (0.2706, 0.2706, -1.008), (0.1379, 0.1379, -1.065), (0.07734, 0.03203, 0.8494), (0.3536, 0.1464, 0.8589), (0.5133, 0.2126, 0.7469), (0.6533, 0.2706, 0.6226), (0.7682, 0.3182, 0.471), (0.8536, 0.3536, 0.2981), (0.9061, 0.3753, 0.1105), (0.9239, 0.3827, -0.08455), (0.9061, 0.3753, -0.2796), (0.8536, 0.3536, -0.4672), (0.7682, 0.3182, -0.6401), (0.6533, 0.2706, -0.7917), (0.5133, 0.2126, -0.916), (0.3536, 0.1464, -1.008), (0.1802, 0.07466, -1.065), (0.08371, -1.774e-06, 0.8494), (0.3827, 1.711e-07, 0.8589), (0.5556, 1.702e-07, 0.7469), (0.7071, 1.553e-07, 0.6226), (0.8315, 1.404e-07, 0.471), (0.9239, 1.702e-07, 0.2981), (0.9808, 1.702e-07, 0.1105), (1.0, 1.106e-07, -0.08455), (0.9808, 1.702e-07, -0.2796), (0.9239, 1.106e-07, -0.4672), (0.8315, 1.404e-07, -0.6401), (0.7071, 1.553e-07, -0.7917), (0.5556, 1.702e-07, -0.916), (0.3827, 1.553e-07, -1.008), (0.1951, 2.075e-07, -1.065), (0.07734, -0.03204, 0.8494), (0.3536, -0.1464, 0.8589), (0.5133, -0.2126, 0.7469), (0.6533, -0.2706, 0.6226), (0.7682, -0.3182, 0.471), (0.8536, -0.3536, 0.2981), (0.9061, -0.3753, 0.1105), (0.9239, -0.3827, -0.08455), (0.9061, -0.3753, -0.2796), (0.8536, -0.3536, -0.4672), (0.7682, -0.3182, -0.6401), (0.6533, -0.2706, -0.7917), (0.5133, -0.2126, -0.916), (0.3536, -0.1464, -1.008), (0.1802, -0.07466, -1.065), (0.05919, -0.05919, 0.8494), (0.2706, -0.2706, 0.8589), (0.3928, -0.3928, 0.7469), (0.5, -0.5, 0.6226), (0.5879, -0.5879, 0.471), (0.6533, -0.6533, 0.2981), (0.6935, -0.6935, 0.1105), (0.7071, -0.7071, -0.08455), (0.6935, -0.6935, -0.2796), (0.6533, -0.6533, -0.4672), (0.5879, -0.5879, -0.6401), (0.5, -0.5, -0.7917), (0.3928, -0.3928, -0.916), (0.2706, -0.2706, -1.008), (0.1379, -0.1379, -1.065), (0.03203, -0.07734, 0.8494), (0.1464, -0.3536, 0.8589), (0.2126, -0.5133, 0.7469), (0.2706, -0.6533, 0.6226), (0.3182, -0.7682, 0.471), (0.3536, -0.8536, 0.2981), (0.3753, -0.9061, 0.1105), (0.3827, -0.9239, -0.08455), (0.3753, -0.9061, -0.2796), (0.3536, -0.8536, -0.4672), (0.3182, -0.7682, -0.6401), (0.2706, -0.6533, -0.7917), (0.2126, -0.5133, -0.916), (0.1464, -0.3536, -1.008), (0.07466, -0.1802, -1.065), (-1.702e-08, -0.08371, 0.8494), (-2.384e-07, -0.3827, 0.8589), (-2.674e-07, -0.5556, 0.7469), (-2.078e-07, -0.7071, 0.6226), (-3.568e-07, -0.8315, 0.471), (-3.27e-07, -0.9239, 0.2981), (-2.674e-07, -0.9808, 0.1105), (-3.568e-07, -1.0, -0.08455), (-2.674e-07, -0.9808, -0.2796), (-3.866e-07, -0.9239, -0.4672), (-3.568e-07, -0.8315, -0.6401), (-2.078e-07, -0.7071, -0.7917), (-2.823e-07, -0.5556, -0.916), (-2.972e-07, -0.3827, -1.008), (-1.78e-07, -0.1951, -1.065), (-1.239e-07, 2.268e-07, -1.085), (-0.03203, -0.07734, 0.8494), (-0.1464, -0.3536, 0.8589), (-0.2126, -0.5133, 0.7469), (-0.2706, -0.6533, 0.6226), (-0.3182, -0.7682, 0.471), (-0.3536, -0.8536, 0.2981), (-0.3753, -0.9061, 0.1105), (-0.3827, -0.9239, -0.08455), (-0.3753, -0.9061, -0.2796), (-0.3536, -0.8536, -0.4672), (-0.3182, -0.7682, -0.6401), (-0.2706, -0.6533, -0.7917), (-0.2126, -0.5133, -0.916), (-0.1464, -0.3536, -1.008), (-0.07466, -0.1802, -1.065), (-0.05919, -0.05919, 0.8494), (-0.2706, -0.2706, 0.8589), (-0.3928, -0.3928, 0.7469), (-0.5, -0.5, 0.6226), (-0.5879, -0.5879, 0.471), (-0.6533, -0.6533, 0.2981), (-0.6935, -0.6935, 0.1105), (-0.7071, -0.7071, -0.08455), (-0.6935, -0.6935, -0.2796), (-0.6533, -0.6533, -0.4672), (-0.5879, -0.5879, -0.6401), (-0.5, -0.5, -0.7917), (-0.3928, -0.3928, -0.916), (-0.2706, -0.2706, -1.008), (-0.1379, -0.1379, -1.065), (-0.07734, -0.03204, 0.8494), (-0.3536, -0.1464, 0.8589), (-0.5133, -0.2126, 0.7469), (-0.6533, -0.2706, 0.6226), (-0.7682, -0.3182, 0.471), (-0.8536, -0.3536, 0.2981), (-0.9061, -0.3753, 0.1105), (-0.9239, -0.3827, -0.08455), (-0.9061, -0.3753, -0.2796), (-0.8536, -0.3536, -0.4672), (-0.7682, -0.3182, -0.6401), (-0.6533, -0.2706, -0.7917), (-0.5133, -0.2126, -0.916), (-0.3536, -0.1464, -1.008), (-0.1802, -0.07466, -1.065), (-0.08371, -1.729e-06, 0.8494), (-0.3827, 3.797e-07, 0.8589), (-0.5556, 4.831e-07, 0.7469), (-0.7071, 4.682e-07, 0.6226), (-0.8315, 6.471e-07, 0.471), (-0.9239, 5.874e-07, 0.2981), (-0.9808, 4.98e-07, 0.1105), (-1.0, 6.172e-07, -0.08455), (-0.9808, 4.98e-07, -0.2796), (-0.9239, 6.172e-07, -0.4672), (-0.8315, 6.471e-07, -0.6401), (-0.7071, 4.682e-07, -0.7917), (-0.5556, 4.831e-07, -0.916), (-0.3827, 4.533e-07, -1.008), (-0.1951, 2.894e-07, -1.065), (-0.07734, 0.03203, 0.8494), (-0.3536, 0.1464, 0.8589), (-0.5133, 0.2126, 0.7469), (-0.6533, 0.2706, 0.6226), (-0.7682, 0.3182, 0.471), (-0.8536, 0.3536, 0.2981), (-0.9061, 0.3753, 0.1105), (-0.9239, 0.3827, -0.08455), (-0.9061, 0.3753, -0.2796), (-0.8536, 0.3536, -0.4672), (-0.7682, 0.3182, -0.6401), (-0.6533, 0.2706, -0.7917), (-0.5133, 0.2126, -0.916), (-0.3536, 0.1464, -1.008), (-0.1802, 0.07466, -1.065), (-0.05919, 0.05919, 0.8494), (-0.2706, 0.2706, 0.8589), (-0.3928, 0.3928, 0.7469), (-0.5, 0.5, 0.6226), (-0.5879, 0.5879, 0.471), (-0.6533, 0.6533, 0.2981), (-0.6935, 0.6935, 0.1105), (-0.7071, 0.7071, -0.08455), (-0.6935, 0.6935, -0.2796), (-0.6533, 0.6533, -0.4672), (-0.5879, 0.5879, -0.6401), (-0.5, 0.5, -0.7917), (-0.3928, 0.3928, -0.916), (-0.2706, 0.2706, -1.008), (-0.1379, 0.138, -1.065), (-0.03203, 0.07733, 0.8494), (-0.1464, 0.3536, 0.8589), (-0.2126, 0.5133, 0.7469), (-0.2706, 0.6533, 0.6226), (-0.3182, 0.7682, 0.471), (-0.3536, 0.8536, 0.2981), (-0.3753, 0.9061, 0.1105), (-0.3827, 0.9239, -0.08455), (-0.3753, 0.9061, -0.2796), (-0.3536, 0.8536, -0.4672), (-0.3182, 0.7682, -0.6401), (-0.2706, 0.6533, -0.7917), (-0.2126, 0.5133, -0.916), (-0.1464, 0.3536, -1.008), (-0.07466, 0.1802, -1.065), (2.978e-08, 0.3827, 0.8589), (2.095e-07, 0.5556, 0.7469), (0.03203, 0.07733, 0.4851), (2.852e-08, 0.08371, 0.4851), (0.05919, 0.05919, 0.4851), (0.07734, 0.03203, 0.4851), (0.08371, -1.79e-06, 0.4851), (0.07734, -0.03204, 0.4851), (0.05919, -0.05919, 0.4851), (0.03203, -0.07734, 0.4851), (-1.097e-09, -0.08371, 0.4851), (-0.03203, -0.07734, 0.4851), (-0.05919, -0.05919, 0.4851), (-4.051e-07, 8.231e-08, 0.4626), (-0.07734, -0.03204, 0.4851), (-0.08371, -1.745e-06, 0.4851), (-0.07734, 0.03203, 0.4851), (-0.05919, 0.05919, 0.4851), (-0.03203, 0.07733, 0.4851), (0.05919, -0.05919, 0.8494), (-0.05919, 0.05919, 0.8494), (-0.03203, -0.07734, 0.8494), (-1.702e-08, -0.08371, 0.8494), (0.03203, -0.07734, 0.8494), (0.03203, 0.07733, 0.8494), (1.259e-08, 0.08371, 0.8494), (-0.03203, 0.07733, 0.8494), (0.05919, 0.05919, 0.8494), (-0.05919, -0.05919, 0.8494), (-0.07734, -0.03204, 0.8494), (0.07734, 0.03203, 0.8494), (0.07734, -0.03204, 0.8494), (0.08371, -1.774e-06, 0.8494), (-0.07734, 0.03203, 0.8494), (-0.08371, -1.729e-06, 0.8494)], [], [(12, 11, 26, 27), (5, 4, 19, 20), (258, 270, 246, 247), (133, 12, 27), (6, 5, 20, 21), (239, 0, 13, 14), (7, 6, 21, 22), (240, 239, 14, 15), (8, 7, 22, 23), (1, 240, 15, 16), (9, 8, 23, 24), (2, 1, 16, 17), (10, 9, 24, 25), (3, 2, 17, 18), (11, 10, 25, 26), (4, 3, 18, 19), (26, 25, 40, 41), (19, 18, 33, 34), (27, 26, 41, 42), (20, 19, 34, 35), (259, 272, 255, 256), (133, 27, 42), (21, 20, 35, 36), (14, 13, 28, 29), (22, 21, 36, 37), (15, 14, 29, 30), (23, 22, 37, 38), (16, 15, 30, 31), (24, 23, 38, 39), (17, 16, 31, 32), (25, 24, 39, 40), (18, 17, 32, 33), (30, 29, 44, 45), (38, 37, 52, 53), (31, 30, 45, 46), (39, 38, 53, 54), (32, 31, 46, 47), (40, 39, 54, 55), (33, 32, 47, 48), (41, 40, 55, 56), (34, 33, 48, 49), (42, 41, 56, 57), (35, 34, 49, 50), (262, 258, 247, 248), (133, 42, 57), (36, 35, 50, 51), (29, 28, 43, 44), (37, 36, 51, 52), (49, 48, 63, 64), (57, 56, 71, 72), (50, 49, 64, 65), (267, 260, 250, 251), (133, 57, 72), (51, 50, 65, 66), (44, 43, 58, 59), (52, 51, 66, 67), (45, 44, 59, 60), (53, 52, 67, 68), (46, 45, 60, 61), (54, 53, 68, 69), (47, 46, 61, 62), (55, 54, 69, 70), (48, 47, 62, 63), (56, 55, 70, 71), (68, 67, 82, 83), (61, 60, 75, 76), (69, 68, 83, 84), (62, 61, 76, 77), (70, 69, 84, 85), (63, 62, 77, 78), (71, 70, 85, 86), (64, 63, 78, 79), (72, 71, 86, 87), (65, 64, 79, 80), (265, 259, 256, 257), (133, 72, 87), (66, 65, 80, 81), (59, 58, 73, 74), (67, 66, 81, 82), (60, 59, 74, 75), (87, 86, 101, 102), (80, 79, 94, 95), (260, 261, 249, 250), (133, 87, 102), (81, 80, 95, 96), (74, 73, 88, 89), (82, 81, 96, 97), (75, 74, 89, 90), (83, 82, 97, 98), (76, 75, 90, 91), (84, 83, 98, 99), (77, 76, 91, 92), (85, 84, 99, 100), (78, 77, 92, 93), (86, 85, 100, 101), (79, 78, 93, 94), (91, 90, 105, 106), (99, 98, 113, 114), (92, 91, 106, 107), (100, 99, 114, 115), (93, 92, 107, 108), (101, 100, 115, 116), (94, 93, 108, 109), (102, 101, 116, 117), (95, 94, 109, 110), (261, 262, 248, 249), (133, 102, 117), (96, 95, 110, 111), (89, 88, 103, 104), (97, 96, 111, 112), (90, 89, 104, 105), (98, 97, 112, 113), (110, 109, 124, 125), (263, 264, 242, 241), (133, 117, 132), (111, 110, 125, 126), (104, 103, 118, 119), (112, 111, 126, 127), (105, 104, 119, 120), (113, 112, 127, 128), (106, 105, 120, 121), (114, 113, 128, 129), (107, 106, 121, 122), (115, 114, 129, 130), (108, 107, 122, 123), (116, 115, 130, 131), (109, 108, 123, 124), (117, 116, 131, 132), (129, 128, 144, 145), (122, 121, 137, 138), (130, 129, 145, 146), (123, 122, 138, 139), (131, 130, 146, 147), (124, 123, 139, 140), (132, 131, 147, 148), (125, 124, 140, 141), (266, 263, 241, 243), (133, 132, 148), (126, 125, 141, 142), (119, 118, 134, 135), (127, 126, 142, 143), (120, 119, 135, 136), (128, 127, 143, 144), (121, 120, 136, 137), (133, 148, 163), (142, 141, 156, 157), (135, 134, 149, 150), (143, 142, 157, 158), (136, 135, 150, 151), (144, 143, 158, 159), (137, 136, 151, 152), (145, 144, 159, 160), (138, 137, 152, 153), (146, 145, 160, 161), (139, 138, 153, 154), (147, 146, 161, 162), (140, 139, 154, 155), (148, 147, 162, 163), (141, 140, 155, 156), (264, 265, 257, 242), (161, 160, 175, 176), (154, 153, 168, 169), (162, 161, 176, 177), (155, 154, 169, 170), (163, 162, 177, 178), (156, 155, 170, 171), (269, 266, 243, 244), (133, 163, 178), (157, 156, 171, 172), (150, 149, 164, 165), (158, 157, 172, 173), (151, 150, 165, 166), (159, 158, 173, 174), (152, 151, 166, 167), (160, 159, 174, 175), (153, 152, 167, 168), (165, 164, 179, 180), (173, 172, 187, 188), (166, 165, 180, 181), (174, 173, 188, 189), (167, 166, 181, 182), (175, 174, 189, 190), (168, 167, 182, 183), (176, 175, 190, 191), (169, 168, 183, 184), (177, 176, 191, 192), (170, 169, 184, 185), (178, 177, 192, 193), (171, 170, 185, 186), (268, 267, 251, 253), (133, 178, 193), (172, 171, 186, 187), (184, 183, 198, 199), (192, 191, 206, 207), (185, 184, 199, 200), (193, 192, 207, 208), (186, 185, 200, 201), (273, 268, 253, 254), (133, 193, 208), (187, 186, 201, 202), (180, 179, 194, 195), (188, 187, 202, 203), (181, 180, 195, 196), (189, 188, 203, 204), (182, 181, 196, 197), (190, 189, 204, 205), (183, 182, 197, 198), (191, 190, 205, 206), (203, 202, 217, 218), (196, 195, 210, 211), (204, 203, 218, 219), (197, 196, 211, 212), (205, 204, 219, 220), (198, 197, 212, 213), (206, 205, 220, 221), (199, 198, 213, 214), (207, 206, 221, 222), (200, 199, 214, 215), (208, 207, 222, 223), (201, 200, 215, 216), (271, 269, 244, 245), (133, 208, 223), (202, 201, 216, 217), (195, 194, 209, 210), (222, 221, 236, 237), (215, 214, 229, 230), (223, 222, 237, 238), (216, 215, 230, 231), (270, 271, 245, 246), (133, 223, 238), (217, 216, 231, 232), (210, 209, 224, 225), (218, 217, 232, 233), (211, 210, 225, 226), (219, 218, 233, 234), (212, 211, 226, 227), (220, 219, 234, 235), (213, 212, 227, 228), (221, 220, 235, 236), (214, 213, 228, 229), (226, 225, 239, 240), (234, 233, 7, 8), (227, 226, 240, 1), (235, 234, 8, 9), (228, 227, 1, 2), (236, 235, 9, 10), (229, 228, 2, 3), (237, 236, 10, 11), (230, 229, 3, 4), (238, 237, 11, 12), (231, 230, 4, 5), (272, 273, 254, 255), (133, 238, 12), (232, 231, 5, 6), (225, 224, 0, 239), (233, 232, 6, 7), (242, 252, 241), (241, 252, 243), (243, 252, 244), (244, 252, 245), (245, 252, 246), (246, 252, 247), (247, 252, 248), (248, 252, 249), (249, 252, 250), (250, 252, 251), (251, 252, 253), (253, 252, 254), (254, 252, 255), (255, 252, 256), (256, 252, 257), (257, 252, 242), (194, 179, 273, 272), (73, 58, 271, 270), (58, 43, 269, 271), (179, 164, 268, 273), (164, 149, 267, 268), (43, 28, 266, 269), (0, 224, 265, 264), (28, 13, 263, 266), (13, 0, 264, 263), (118, 103, 262, 261), (134, 118, 261, 260), (224, 209, 259, 265), (149, 134, 260, 267), (103, 88, 258, 262), (209, 194, 272, 259), (88, 73, 270, 258)])
me_sphere_001.polygons.foreach_set('use_smooth', [True] * 288)
_uv = me_sphere_001.uv_layers.new(name='UVMap')
_uv.uv.foreach_set('vector', [0.75, 0.0625, 0.75, 0.125, 0.6875, 0.125, 0.6875, 0.0625, 0.75, 0.5, 0.75, 0.5625, 0.6875, 0.5625, 0.6875, 0.5, 0.375, 0.9375, 0.4375, 0.9375, 0.4375, 0.9375, 0.375, 0.9375, 0.7187, 0.0, 0.75, 0.0625, 0.6875, 0.0625, 0.75, 0.4375, 0.75, 0.5, 0.6875, 0.5, 0.6875, 0.4375, 0.75, 0.875, 0.75, 0.9375, 0.6875, 0.9375, 0.6875, 0.875, 0.75, 0.375, 0.75, 0.4375, 0.6875, 0.4375, 0.6875, 0.375, 0.75, 0.8125, 0.75, 0.875, 0.6875, 0.875, 0.6875, 0.8125, 0.75, 0.3125, 0.75, 0.375, 0.6875, 0.375, 0.6875, 0.3125, 0.75, 0.75, 0.75, 0.8125, 0.6875, 0.8125, 0.6875, 0.75, 0.75, 0.25, 0.75, 0.3125, 0.6875, 0.3125, 0.6875, 0.25, 0.75, 0.6875, 0.75, 0.75, 0.6875, 0.75, 0.6875, 0.6875, 0.75, 0.1875, 0.75, 0.25, 0.6875, 0.25, 0.6875, 0.1875, 0.75, 0.625, 0.75, 0.6875, 0.6875, 0.6875, 0.6875, 0.625, 0.75, 0.125, 0.75, 0.1875, 0.6875, 0.1875, 0.6875, 0.125, 0.75, 0.5625, 0.75, 0.625, 0.6875, 0.625, 0.6875, 0.5625, 0.6875, 0.125, 0.6875, 0.1875, 0.625, 0.1875, 0.625, 0.125, 0.6875, 0.5625, 0.6875, 0.625, 0.625, 0.625, 0.625, 0.5625, 0.6875, 0.0625, 0.6875, 0.125, 0.625, 0.125, 0.625, 0.0625, 0.6875, 0.5, 0.6875, 0.5625, 0.625, 0.5625, 0.625, 0.5, 0.875, 0.9375, 0.9375, 0.9375, 0.9375, 0.9375, 0.875, 0.9375, 0.6562, 0.0, 0.6875, 0.0625, 0.625, 0.0625, 0.6875, 0.4375, 0.6875, 0.5, 0.625, 0.5, 0.625, 0.4375, 0.6875, 0.875, 0.6875, 0.9375, 0.625, 0.9375, 0.625, 0.875, 0.6875, 0.375, 0.6875, 0.4375, 0.625, 0.4375, 0.625, 0.375, 0.6875, 0.8125, 0.6875, 0.875, 0.625, 0.875, 0.625, 0.8125, 0.6875, 0.3125, 0.6875, 0.375, 0.625, 0.375, 0.625, 0.3125, 0.6875, 0.75, 0.6875, 0.8125, 0.625, 0.8125, 0.625, 0.75, 0.6875, 0.25, 0.6875, 0.3125, 0.625, 0.3125, 0.625, 0.25, 0.6875, 0.6875, 0.6875, 0.75, 0.625, 0.75, 0.625, 0.6875, 0.6875, 0.1875, 0.6875, 0.25, 0.625, 0.25, 0.625, 0.1875, 0.6875, 0.625, 0.6875, 0.6875, 0.625, 0.6875, 0.625, 0.625, 0.625, 0.8125, 0.625, 0.875, 0.5625, 0.875, 0.5625, 0.8125, 0.625, 0.3125, 0.625, 0.375, 0.5625, 0.375, 0.5625, 0.3125, 0.625, 0.75, 0.625, 0.8125, 0.5625, 0.8125, 0.5625, 0.75, 0.625, 0.25, 0.625, 0.3125, 0.5625, 0.3125, 0.5625, 0.25, 0.625, 0.6875, 0.625, 0.75, 0.5625, 0.75, 0.5625, 0.6875, 0.625, 0.1875, 0.625, 0.25, 0.5625, 0.25, 0.5625, 0.1875, 0.625, 0.625, 0.625, 0.6875, 0.5625, 0.6875, 0.5625, 0.625, 0.625, 0.125, 0.625, 0.1875, 0.5625, 0.1875, 0.5625, 0.125, 0.625, 0.5625, 0.625, 0.625, 0.5625, 0.625, 0.5625, 0.5625, 0.625, 0.0625, 0.625, 0.125, 0.5625, 0.125, 0.5625, 0.0625, 0.625, 0.5, 0.625, 0.5625, 0.5625, 0.5625, 0.5625, 0.5, 0.3125, 0.9375, 0.375, 0.9375, 0.375, 0.9375, 0.3125, 0.9375, 0.5937, 0.0, 0.625, 0.0625, 0.5625, 0.0625, 0.625, 0.4375, 0.625, 0.5, 0.5625, 0.5, 0.5625, 0.4375, 0.625, 0.875, 0.625, 0.9375, 0.5625, 0.9375, 0.5625, 0.875, 0.625, 0.375, 0.625, 0.4375, 0.5625, 0.4375, 0.5625, 0.375, 0.5625, 0.5625, 0.5625, 0.625, 0.5, 0.625, 0.5, 0.5625, 0.5625, 0.0625, 0.5625, 0.125, 0.5, 0.125, 0.5, 0.0625, 0.5625, 0.5, 0.5625, 0.5625, 0.5, 0.5625, 0.5, 0.5, 0.125, 0.9375, 0.1875, 0.9375, 0.1875, 0.9375, 0.125, 0.9375, 0.5312, 0.0, 0.5625, 0.0625, 0.5, 0.0625, 0.5625, 0.4375, 0.5625, 0.5, 0.5, 0.5, 0.5, 0.4375, 0.5625, 0.875, 0.5625, 0.9375, 0.5, 0.9375, 0.5, 0.875, 0.5625, 0.375, 0.5625, 0.4375, 0.5, 0.4375, 0.5, 0.375, 0.5625, 0.8125, 0.5625, 0.875, 0.5, 0.875, 0.5, 0.8125, 0.5625, 0.3125, 0.5625, 0.375, 0.5, 0.375, 0.5, 0.3125, 0.5625, 0.75, 0.5625, 0.8125, 0.5, 0.8125, 0.5, 0.75, 0.5625, 0.25, 0.5625, 0.3125, 0.5, 0.3125, 0.5, 0.25, 0.5625, 0.6875, 0.5625, 0.75, 0.5, 0.75, 0.5, 0.6875, 0.5625, 0.1875, 0.5625, 0.25, 0.5, 0.25, 0.5, 0.1875, 0.5625, 0.625, 0.5625, 0.6875, 0.5, 0.6875, 0.5, 0.625, 0.5625, 0.125, 0.5625, 0.1875, 0.5, 0.1875, 0.5, 0.125, 0.5, 0.3125, 0.5, 0.375, 0.4375, 0.375, 0.4375, 0.3125, 0.5, 0.75, 0.5, 0.8125, 0.4375, 0.8125, 0.4375, 0.75, 0.5, 0.25, 0.5, 0.3125, 0.4375, 0.3125, 0.4375, 0.25, 0.5, 0.6875, 0.5, 0.75, 0.4375, 0.75, 0.4375, 0.6875, 0.5, 0.1875, 0.5, 0.25, 0.4375, 0.25, 0.4375, 0.1875, 0.5, 0.625, 0.5, 0.6875, 0.4375, 0.6875, 0.4375, 0.625, 0.5, 0.125, 0.5, 0.1875, 0.4375, 0.1875, 0.4375, 0.125, 0.5, 0.5625, 0.5, 0.625, 0.4375, 0.625, 0.4375, 0.5625, 0.5, 0.0625, 0.5, 0.125, 0.4375, 0.125, 0.4375, 0.0625, 0.5, 0.5, 0.5, 0.5625, 0.4375, 0.5625, 0.4375, 0.5, 0.8125, 0.9375, 0.875, 0.9375, 0.875, 0.9375, 0.8125, 0.9375, 0.4687, 0.0, 0.5, 0.0625, 0.4375, 0.0625, 0.5, 0.4375, 0.5, 0.5, 0.4375, 0.5, 0.4375, 0.4375, 0.5, 0.875, 0.5, 0.9375, 0.4375, 0.9375, 0.4375, 0.875, 0.5, 0.375, 0.5, 0.4375, 0.4375, 0.4375, 0.4375, 0.375, 0.5, 0.8125, 0.5, 0.875, 0.4375, 0.875, 0.4375, 0.8125, 0.4375, 0.0625, 0.4375, 0.125, 0.375, 0.125, 0.375, 0.0625, 0.4375, 0.5, 0.4375, 0.5625, 0.375, 0.5625, 0.375, 0.5, 0.1875, 0.9375, 0.25, 0.9375, 0.25, 0.9375, 0.1875, 0.9375, 0.4062, 0.0, 0.4375, 0.0625, 0.375, 0.0625, 0.4375, 0.4375, 0.4375, 0.5, 0.375, 0.5, 0.375, 0.4375, 0.4375, 0.875, 0.4375, 0.9375, 0.375, 0.9375, 0.375, 0.875, 0.4375, 0.375, 0.4375, 0.4375, 0.375, 0.4375, 0.375, 0.375, 0.4375, 0.8125, 0.4375, 0.875, 0.375, 0.875, 0.375, 0.8125, 0.4375, 0.3125, 0.4375, 0.375, 0.375, 0.375, 0.375, 0.3125, 0.4375, 0.75, 0.4375, 0.8125, 0.375, 0.8125, 0.375, 0.75, 0.4375, 0.25, 0.4375, 0.3125, 0.375, 0.3125, 0.375, 0.25, 0.4375, 0.6875, 0.4375, 0.75, 0.375, 0.75, 0.375, 0.6875, 0.4375, 0.1875, 0.4375, 0.25, 0.375, 0.25, 0.375, 0.1875, 0.4375, 0.625, 0.4375, 0.6875, 0.375, 0.6875, 0.375, 0.625, 0.4375, 0.125, 0.4375, 0.1875, 0.375, 0.1875, 0.375, 0.125, 0.4375, 0.5625, 0.4375, 0.625, 0.375, 0.625, 0.375, 0.5625, 0.375, 0.75, 0.375, 0.8125, 0.3125, 0.8125, 0.3125, 0.75, 0.375, 0.25, 0.375, 0.3125, 0.3125, 0.3125, 0.3125, 0.25, 0.375, 0.6875, 0.375, 0.75, 0.3125, 0.75, 0.3125, 0.6875, 0.375, 0.1875, 0.375, 0.25, 0.3125, 0.25, 0.3125, 0.1875, 0.375, 0.625, 0.375, 0.6875, 0.3125, 0.6875, 0.3125, 0.625, 0.375, 0.125, 0.375, 0.1875, 0.3125, 0.1875, 0.3125, 0.125, 0.375, 0.5625, 0.375, 0.625, 0.3125, 0.625, 0.3125, 0.5625, 0.375, 0.0625, 0.375, 0.125, 0.3125, 0.125, 0.3125, 0.0625, 0.375, 0.5, 0.375, 0.5625, 0.3125, 0.5625, 0.3125, 0.5, 0.25, 0.9375, 0.3125, 0.9375, 0.3125, 0.9375, 0.25, 0.9375, 0.3437, 0.0, 0.375, 0.0625, 0.3125, 0.0625, 0.375, 0.4375, 0.375, 0.5, 0.3125, 0.5, 0.3125, 0.4375, 0.375, 0.875, 0.375, 0.9375, 0.3125, 0.9375, 0.3125, 0.875, 0.375, 0.375, 0.375, 0.4375, 0.3125, 0.4375, 0.3125, 0.375, 0.375, 0.8125, 0.375, 0.875, 0.3125, 0.875, 0.3125, 0.8125, 0.375, 0.3125, 0.375, 0.375, 0.3125, 0.375, 0.3125, 0.3125, 0.3125, 0.5, 0.3125, 0.5625, 0.25, 0.5625, 0.25, 0.5, 0.6875, 0.9375, 0.75, 0.9375, 0.75, 0.9375, 0.6875, 0.9375, 0.2812, 0.0, 0.3125, 0.0625, 0.25, 0.0625, 0.3125, 0.4375, 0.3125, 0.5, 0.25, 0.5, 0.25, 0.4375, 0.3125, 0.875, 0.3125, 0.9375, 0.25, 0.9375, 0.25, 0.875, 0.3125, 0.375, 0.3125, 0.4375, 0.25, 0.4375, 0.25, 0.375, 0.3125, 0.8125, 0.3125, 0.875, 0.25, 0.875, 0.25, 0.8125, 0.3125, 0.3125, 0.3125, 0.375, 0.25, 0.375, 0.25, 0.3125, 0.3125, 0.75, 0.3125, 0.8125, 0.25, 0.8125, 0.25, 0.75, 0.3125, 0.25, 0.3125, 0.3125, 0.25, 0.3125, 0.25, 0.25, 0.3125, 0.6875, 0.3125, 0.75, 0.25, 0.75, 0.25, 0.6875, 0.3125, 0.1875, 0.3125, 0.25, 0.25, 0.25, 0.25, 0.1875, 0.3125, 0.625, 0.3125, 0.6875, 0.25, 0.6875, 0.25, 0.625, 0.3125, 0.125, 0.3125, 0.1875, 0.25, 0.1875, 0.25, 0.125, 0.3125, 0.5625, 0.3125, 0.625, 0.25, 0.625, 0.25, 0.5625, 0.3125, 0.0625, 0.3125, 0.125, 0.25, 0.125, 0.25, 0.0625, 0.25, 0.25, 0.25, 0.3125, 0.1875, 0.3125, 0.1875, 0.25, 0.25, 0.6875, 0.25, 0.75, 0.1875, 0.75, 0.1875, 0.6875, 0.25, 0.1875, 0.25, 0.25, 0.1875, 0.25, 0.1875, 0.1875, 0.25, 0.625, 0.25, 0.6875, 0.1875, 0.6875, 0.1875, 0.625, 0.25, 0.125, 0.25, 0.1875, 0.1875, 0.1875, 0.1875, 0.125, 0.25, 0.5625, 0.25, 0.625, 0.1875, 0.625, 0.1875, 0.5625, 0.25, 0.0625, 0.25, 0.125, 0.1875, 0.125, 0.1875, 0.0625, 0.25, 0.5, 0.25, 0.5625, 0.1875, 0.5625, 0.1875, 0.5, 0.625, 0.9375, 0.6875, 0.9375, 0.6875, 0.9375, 0.625, 0.9375, 0.2188, 0.0, 0.25, 0.0625, 0.1875, 0.0625, 0.25, 0.4375, 0.25, 0.5, 0.1875, 0.5, 0.1875, 0.4375, 0.25, 0.875, 0.25, 0.9375, 0.1875, 0.9375, 0.1875, 0.875, 0.25, 0.375, 0.25, 0.4375, 0.1875, 0.4375, 0.1875, 0.375, 0.25, 0.8125, 0.25, 0.875, 0.1875, 0.875, 0.1875, 0.8125, 0.25, 0.3125, 0.25, 0.375, 0.1875, 0.375, 0.1875, 0.3125, 0.25, 0.75, 0.25, 0.8125, 0.1875, 0.8125, 0.1875, 0.75, 0.1563, 0.0, 0.1875, 0.0625, 0.125, 0.0625, 0.1875, 0.4375, 0.1875, 0.5, 0.125, 0.5, 0.125, 0.4375, 0.1875, 0.875, 0.1875, 0.9375, 0.125, 0.9375, 0.125, 0.875, 0.1875, 0.375, 0.1875, 0.4375, 0.125, 0.4375, 0.125, 0.375, 0.1875, 0.8125, 0.1875, 0.875, 0.125, 0.875, 0.125, 0.8125, 0.1875, 0.3125, 0.1875, 0.375, 0.125, 0.375, 0.125, 0.3125, 0.1875, 0.75, 0.1875, 0.8125, 0.125, 0.8125, 0.125, 0.75, 0.1875, 0.25, 0.1875, 0.3125, 0.125, 0.3125, 0.125, 0.25, 0.1875, 0.6875, 0.1875, 0.75, 0.125, 0.75, 0.125, 0.6875, 0.1875, 0.1875, 0.1875, 0.25, 0.125, 0.25, 0.125, 0.1875, 0.1875, 0.625, 0.1875, 0.6875, 0.125, 0.6875, 0.125, 0.625, 0.1875, 0.125, 0.1875, 0.1875, 0.125, 0.1875, 0.125, 0.125, 0.1875, 0.5625, 0.1875, 0.625, 0.125, 0.625, 0.125, 0.5625, 0.1875, 0.0625, 0.1875, 0.125, 0.125, 0.125, 0.125, 0.0625, 0.1875, 0.5, 0.1875, 0.5625, 0.125, 0.5625, 0.125, 0.5, 0.75, 0.9375, 0.8125, 0.9375, 0.8125, 0.9375, 0.75, 0.9375, 0.125, 0.1875, 0.125, 0.25, 0.0625, 0.25, 0.0625, 0.1875, 0.125, 0.625, 0.125, 0.6875, 0.0625, 0.6875, 0.0625, 0.625, 0.125, 0.125, 0.125, 0.1875, 0.0625, 0.1875, 0.0625, 0.125, 0.125, 0.5625, 0.125, 0.625, 0.0625, 0.625, 0.0625, 0.5625, 0.125, 0.0625, 0.125, 0.125, 0.0625, 0.125, 0.0625, 0.0625, 0.125, 0.5, 0.125, 0.5625, 0.0625, 0.5625, 0.0625, 0.5, 0.5625, 0.9375, 0.625, 0.9375, 0.625, 0.9375, 0.5625, 0.9375, 0.09375, 0.0, 0.125, 0.0625, 0.0625, 0.0625, 0.125, 0.4375, 0.125, 0.5, 0.0625, 0.5, 0.0625, 0.4375, 0.125, 0.875, 0.125, 0.9375, 0.0625, 0.9375, 0.0625, 0.875, 0.125, 0.375, 0.125, 0.4375, 0.0625, 0.4375, 0.0625, 0.375, 0.125, 0.8125, 0.125, 0.875, 0.0625, 0.875, 0.0625, 0.8125, 0.125, 0.3125, 0.125, 0.375, 0.0625, 0.375, 0.0625, 0.3125, 0.125, 0.75, 0.125, 0.8125, 0.0625, 0.8125, 0.0625, 0.75, 0.125, 0.25, 0.125, 0.3125, 0.0625, 0.3125, 0.0625, 0.25, 0.125, 0.6875, 0.125, 0.75, 0.0625, 0.75, 0.0625, 0.6875, 0.0625, 0.875, 0.0625, 0.9375, 2.384e-07, 0.9375, 8.941e-08, 0.875, 0.0625, 0.375, 0.0625, 0.4375, 2.98e-08, 0.4375, 0.0, 0.375, 0.0625, 0.8125, 0.0625, 0.875, 8.941e-08, 0.875, 2.98e-08, 0.8125, 0.0625, 0.3125, 0.0625, 0.375, 0.0, 0.375, 0.0, 0.3125, 0.0625, 0.75, 0.0625, 0.8125, 2.98e-08, 0.8125, 2.98e-08, 0.75, 0.0625, 0.25, 0.0625, 0.3125, 0.0, 0.3125, 2.98e-08, 0.25, 0.0625, 0.6875, 0.0625, 0.75, 2.98e-08, 0.75, 0.0, 0.6875, 0.0625, 0.1875, 0.0625, 0.25, 2.98e-08, 0.25, 2.98e-08, 0.1875, 0.0625, 0.625, 0.0625, 0.6875, 0.0, 0.6875, 0.0, 0.625, 0.0625, 0.125, 0.0625, 0.1875, 2.98e-08, 0.1875, 2.98e-08, 0.125, 0.0625, 0.5625, 0.0625, 0.625, 0.0, 0.625, 2.98e-08, 0.5625, 0.0625, 0.0625, 0.0625, 0.125, 2.98e-08, 0.125, 2.384e-07, 0.0625, 0.0625, 0.5, 0.0625, 0.5625, 2.98e-08, 0.5625, 0.0, 0.5, 0.0625, 0.9375, 0.125, 0.9375, 0.125, 0.9375, 0.0625, 0.9375, 0.03125, 0.0, 0.0625, 0.0625, 2.384e-07, 0.0625, 0.0625, 0.4375, 0.0625, 0.5, 0.0, 0.5, 2.98e-08, 0.4375, 1.0, 0.625, 1.0, 0.6875, 0.9375, 0.6875, 0.9375, 0.625, 1.0, 0.125, 1.0, 0.1875, 0.9375, 0.1875, 0.9375, 0.125, 1.0, 0.5625, 1.0, 0.625, 0.9375, 0.625, 0.9375, 0.5625, 1.0, 0.0625, 1.0, 0.125, 0.9375, 0.125, 0.9375, 0.0625, 1.0, 0.5, 1.0, 0.5625, 0.9375, 0.5625, 0.9375, 0.5, 2.384e-07, 0.9375, 0.0625, 0.9375, 0.0625, 0.9375, 2.384e-07, 0.9375, 0.9688, 0.0, 1.0, 0.0625, 0.9375, 0.0625, 1.0, 0.4375, 1.0, 0.5, 0.9375, 0.5, 0.9375, 0.4375, 1.0, 0.875, 1.0, 0.9375, 0.9375, 0.9375, 0.9375, 0.875, 1.0, 0.375, 1.0, 0.4375, 0.9375, 0.4375, 0.9375, 0.375, 1.0, 0.8125, 1.0, 0.875, 0.9375, 0.875, 0.9375, 0.8125, 1.0, 0.3125, 1.0, 0.375, 0.9375, 0.375, 0.9375, 0.3125, 1.0, 0.75, 1.0, 0.8125, 0.9375, 0.8125, 0.9375, 0.75, 1.0, 0.25, 1.0, 0.3125, 0.9375, 0.3125, 0.9375, 0.25, 1.0, 0.6875, 1.0, 0.75, 0.9375, 0.75, 0.9375, 0.6875, 1.0, 0.1875, 1.0, 0.25, 0.9375, 0.25, 0.9375, 0.1875, 0.9375, 0.375, 0.9375, 0.4375, 0.875, 0.4375, 0.875, 0.375, 0.9375, 0.8125, 0.9375, 0.875, 0.875, 0.875, 0.875, 0.8125, 0.9375, 0.3125, 0.9375, 0.375, 0.875, 0.375, 0.875, 0.3125, 0.9375, 0.75, 0.9375, 0.8125, 0.875, 0.8125, 0.875, 0.75, 0.9375, 0.25, 0.9375, 0.3125, 0.875, 0.3125, 0.875, 0.25, 0.9375, 0.6875, 0.9375, 0.75, 0.875, 0.75, 0.875, 0.6875, 0.9375, 0.1875, 0.9375, 0.25, 0.875, 0.25, 0.875, 0.1875, 0.9375, 0.625, 0.9375, 0.6875, 0.875, 0.6875, 0.875, 0.625, 0.9375, 0.125, 0.9375, 0.1875, 0.875, 0.1875, 0.875, 0.125, 0.9375, 0.5625, 0.9375, 0.625, 0.875, 0.625, 0.875, 0.5625, 0.9375, 0.0625, 0.9375, 0.125, 0.875, 0.125, 0.875, 0.0625, 0.9375, 0.5, 0.9375, 0.5625, 0.875, 0.5625, 0.875, 0.5, 0.5, 0.9375, 0.5625, 0.9375, 0.5625, 0.9375, 0.5, 0.9375, 0.9063, 0.0, 0.9375, 0.0625, 0.875, 0.0625, 0.9375, 0.4375, 0.9375, 0.5, 0.875, 0.5, 0.875, 0.4375, 0.9375, 0.875, 0.9375, 0.9375, 0.875, 0.9375, 0.875, 0.875, 0.875, 0.125, 0.875, 0.1875, 0.8125, 0.1875, 0.8125, 0.125, 0.875, 0.5625, 0.875, 0.625, 0.8125, 0.625, 0.8125, 0.5625, 0.875, 0.0625, 0.875, 0.125, 0.8125, 0.125, 0.8125, 0.0625, 0.875, 0.5, 0.875, 0.5625, 0.8125, 0.5625, 0.8125, 0.5, 0.4375, 0.9375, 0.5, 0.9375, 0.5, 0.9375, 0.4375, 0.9375, 0.8438, 0.0, 0.875, 0.0625, 0.8125, 0.0625, 0.875, 0.4375, 0.875, 0.5, 0.8125, 0.5, 0.8125, 0.4375, 0.875, 0.875, 0.875, 0.9375, 0.8125, 0.9375, 0.8125, 0.875, 0.875, 0.375, 0.875, 0.4375, 0.8125, 0.4375, 0.8125, 0.375, 0.875, 0.8125, 0.875, 0.875, 0.8125, 0.875, 0.8125, 0.8125, 0.875, 0.3125, 0.875, 0.375, 0.8125, 0.375, 0.8125, 0.3125, 0.875, 0.75, 0.875, 0.8125, 0.8125, 0.8125, 0.8125, 0.75, 0.875, 0.25, 0.875, 0.3125, 0.8125, 0.3125, 0.8125, 0.25, 0.875, 0.6875, 0.875, 0.75, 0.8125, 0.75, 0.8125, 0.6875, 0.875, 0.1875, 0.875, 0.25, 0.8125, 0.25, 0.8125, 0.1875, 0.875, 0.625, 0.875, 0.6875, 0.8125, 0.6875, 0.8125, 0.625, 0.8125, 0.8125, 0.8125, 0.875, 0.75, 0.875, 0.75, 0.8125, 0.8125, 0.3125, 0.8125, 0.375, 0.75, 0.375, 0.75, 0.3125, 0.8125, 0.75, 0.8125, 0.8125, 0.75, 0.8125, 0.75, 0.75, 0.8125, 0.25, 0.8125, 0.3125, 0.75, 0.3125, 0.75, 0.25, 0.8125, 0.6875, 0.8125, 0.75, 0.75, 0.75, 0.75, 0.6875, 0.8125, 0.1875, 0.8125, 0.25, 0.75, 0.25, 0.75, 0.1875, 0.8125, 0.625, 0.8125, 0.6875, 0.75, 0.6875, 0.75, 0.625, 0.8125, 0.125, 0.8125, 0.1875, 0.75, 0.1875, 0.75, 0.125, 0.8125, 0.5625, 0.8125, 0.625, 0.75, 0.625, 0.75, 0.5625, 0.8125, 0.0625, 0.8125, 0.125, 0.75, 0.125, 0.75, 0.0625, 0.8125, 0.5, 0.8125, 0.5625, 0.75, 0.5625, 0.75, 0.5, 0.9375, 0.9375, 1.0, 0.9375, 1.0, 0.9375, 0.9375, 0.9375, 0.7812, 0.0, 0.8125, 0.0625, 0.75, 0.0625, 0.8125, 0.4375, 0.8125, 0.5, 0.75, 0.5, 0.75, 0.4375, 0.8125, 0.875, 0.8125, 0.9375, 0.75, 0.9375, 0.75, 0.875, 0.8125, 0.375, 0.8125, 0.4375, 0.75, 0.4375, 0.75, 0.375, 0.75, 0.9375, 0.7188, 1.0, 0.6875, 0.9375, 0.6875, 0.9375, 0.6562, 1.0, 0.625, 0.9375, 0.625, 0.9375, 0.5937, 1.0, 0.5625, 0.9375, 0.5625, 0.9375, 0.5312, 1.0, 0.5, 0.9375, 0.5, 0.9375, 0.4687, 1.0, 0.4375, 0.9375, 0.4375, 0.9375, 0.4062, 1.0, 0.375, 0.9375, 0.375, 0.9375, 0.3437, 1.0, 0.3125, 0.9375, 0.3125, 0.9375, 0.2812, 1.0, 0.25, 0.9375, 0.25, 0.9375, 0.2187, 1.0, 0.1875, 0.9375, 0.1875, 0.9375, 0.1563, 1.0, 0.125, 0.9375, 0.125, 0.9375, 0.09375, 1.0, 0.0625, 0.9375, 0.0625, 0.9375, 0.03125, 1.0, 2.384e-07, 0.9375, 1.0, 0.9375, 0.9688, 1.0, 0.9375, 0.9375, 0.9375, 0.9375, 0.9063, 1.0, 0.875, 0.9375, 0.875, 0.9375, 0.8438, 1.0, 0.8125, 0.9375, 0.8125, 0.9375, 0.7813, 1.0, 0.75, 0.9375, 0.9375, 0.9375, 1.0, 0.9375, 1.0, 0.9375, 0.9375, 0.9375, 0.4375, 0.9375, 0.5, 0.9375, 0.5, 0.9375, 0.4375, 0.9375, 0.5, 0.9375, 0.5625, 0.9375, 0.5625, 0.9375, 0.5, 0.9375, 2.384e-07, 0.9375, 0.0625, 0.9375, 0.0625, 0.9375, 2.384e-07, 0.9375, 0.0625, 0.9375, 0.125, 0.9375, 0.125, 0.9375, 0.0625, 0.9375, 0.5625, 0.9375, 0.625, 0.9375, 0.625, 0.9375, 0.5625, 0.9375, 0.75, 0.9375, 0.8125, 0.9375, 0.8125, 0.9375, 0.75, 0.9375, 0.625, 0.9375, 0.6875, 0.9375, 0.6875, 0.9375, 0.625, 0.9375, 0.6875, 0.9375, 0.75, 0.9375, 0.75, 0.9375, 0.6875, 0.9375, 0.25, 0.9375, 0.3125, 0.9375, 0.3125, 0.9375, 0.25, 0.9375, 0.1875, 0.9375, 0.25, 0.9375, 0.25, 0.9375, 0.1875, 0.9375, 0.8125, 0.9375, 0.875, 0.9375, 0.875, 0.9375, 0.8125, 0.9375, 0.125, 0.9375, 0.1875, 0.9375, 0.1875, 0.9375, 0.125, 0.9375, 0.3125, 0.9375, 0.375, 0.9375, 0.375, 0.9375, 0.3125, 0.9375, 0.875, 0.9375, 0.9375, 0.9375, 0.9375, 0.9375, 0.875, 0.9375, 0.375, 0.9375, 0.4375, 0.9375, 0.4375, 0.9375, 0.375, 0.9375])
me_sphere_001.use_remesh_fix_poles = True
me_sphere_001.use_remesh_preserve_attributes = False
me_sphere_001.use_mirror_vertex_groups = False
me_sphere_001.update()
me_sphere = bpy.data.meshes.new('Sphere')
me_sphere.from_pydata([(1.755e-09, 0.005326, 0.02678), (1.755e-09, 0.0193, 0.0193), (1.755e-09, 0.0227, 0.01517), (1.755e-09, 0.02522, 0.01045), (1.755e-09, 0.02678, 0.005326), (1.755e-09, 0.0273, 2.682e-07), (1.755e-09, 0.02678, -0.005326), (1.755e-09, 0.02522, -0.01045), (1.755e-09, 0.0227, -0.01517), (1.755e-09, 0.0193, -0.0193), (1.755e-09, 0.01517, -0.0227), (-3.771e-09, 0.01045, -0.0245), (6.747e-09, 0.005326, -0.02743), (0.002038, 0.004921, 0.02678), (0.003998, 0.009652, 0.02522), (0.005804, 0.01401, 0.0227), (0.007387, 0.01783, 0.0193), (0.008687, 0.02097, 0.01517), (0.009652, 0.0233, 0.01045), (0.01025, 0.02474, 0.005326), (0.01045, 0.02522, 2.682e-07), (0.01025, 0.02474, -0.005326), (0.009652, 0.0233, -0.01045), (0.008687, 0.02097, -0.01517), (0.007387, 0.01783, -0.0193), (0.005804, 0.01401, -0.0227), (0.003998, 0.009652, -0.0245), (0.002038, 0.004921, -0.02743), (0.003766, 0.003766, 0.02678), (0.007387, 0.007387, 0.02522), (0.01072, 0.01072, 0.0227), (0.01365, 0.01365, 0.0193), (0.01605, 0.01605, 0.01517), (0.01783, 0.01783, 0.01045), (0.01893, 0.01893, 0.005326), (0.0193, 0.0193, 2.682e-07), (0.01893, 0.01893, -0.005326), (0.01783, 0.01783, -0.01045), (0.01605, 0.01605, -0.01517), (0.01365, 0.01365, -0.0193), (0.01072, 0.01072, -0.0227), (0.007387, 0.007387, -0.0245), (0.003766, 0.003766, -0.02743), (0.004921, 0.002038, 0.02678), (0.009652, 0.003998, 0.02522), (0.01401, 0.005804, 0.0227), (0.01783, 0.007387, 0.0193), (0.02097, 0.008687, 0.01517), (0.0233, 0.009652, 0.01045), (0.02474, 0.01025, 0.005326), (0.02522, 0.01045, 2.682e-07), (0.02474, 0.01025, -0.005326), (0.0233, 0.009652, -0.01045), (0.02097, 0.008687, -0.01517), (0.01783, 0.007387, -0.0193), (0.01401, 0.005804, -0.0227), (0.009652, 0.003998, -0.0245), (0.004921, 0.002038, -0.02743), (0.005326, -2.153e-09, 0.02678), (0.01045, -2.153e-09, 0.02522), (0.01517, -2.153e-09, 0.0227), (0.0193, -2.153e-09, 0.0193), (0.0227, -2.153e-09, 0.01517), (0.02522, -2.153e-09, 0.01045), (0.02678, -2.153e-09, 0.005326), (0.0273, -2.153e-09, 2.682e-07), (0.02678, -2.153e-09, -0.005326), (0.02522, -2.153e-09, -0.01045), (0.0227, -2.153e-09, -0.01517), (0.0193, -2.153e-09, -0.0193), (0.01517, -2.153e-09, -0.0227), (0.01045, -2.122e-09, -0.0245), (0.005326, -2.182e-09, -0.02743), (0.004921, -0.002038, 0.02678), (0.009652, -0.003998, 0.02522), (0.01401, -0.005804, 0.0227), (0.01783, -0.007387, 0.0193), (0.02097, -0.008687, 0.01517), (0.0233, -0.009652, 0.01045), (0.02474, -0.01025, 0.005326), (0.02522, -0.01045, 2.682e-07), (0.02474, -0.01025, -0.005326), (0.0233, -0.009652, -0.01045), (0.02097, -0.008687, -0.01517), (0.01783, -0.007387, -0.0193), (0.01401, -0.005804, -0.0227), (0.009652, -0.003998, -0.0245), (0.004921, -0.002038, -0.02743), (0.003766, -0.003766, 0.02678), (0.007387, -0.007387, 0.02522), (0.01072, -0.01072, 0.0227), (0.01365, -0.01365, 0.0193), (0.01605, -0.01605, 0.01517), (0.01783, -0.01783, 0.01045), (0.01893, -0.01893, 0.005326), (0.0193, -0.0193, 2.682e-07), (0.01893, -0.01893, -0.005326), (0.01783, -0.01783, -0.01045), (0.01605, -0.01605, -0.01517), (0.01365, -0.01365, -0.0193), (0.01072, -0.01072, -0.0227), (0.007387, -0.007387, -0.0245), (0.003766, -0.003766, -0.02743), (0.002038, -0.004921, 0.02678), (0.003998, -0.009652, 0.02522), (0.005804, -0.01401, 0.0227), (0.007387, -0.01783, 0.0193), (0.008687, -0.02097, 0.01517), (0.009652, -0.0233, 0.01045), (0.01025, -0.02474, 0.005326), (0.01045, -0.02522, 2.682e-07), (0.01025, -0.02474, -0.005326), (0.009652, -0.0233, -0.01045), (0.008687, -0.02097, -0.01517), (0.007387, -0.01783, -0.0193), (0.005804, -0.01401, -0.0227), (0.003998, -0.009652, -0.0245), (0.002038, -0.004921, -0.02743), (-1.08e-10, -0.005326, 0.02678), (-1.971e-09, -0.01045, 0.02522), (-3.833e-09, -0.01517, 0.0227), (-1.08e-10, -0.0193, 0.0193), (-4.765e-09, -0.0227, 0.01517), (-4.765e-09, -0.02522, 0.01045), (-3.833e-09, -0.02678, 0.005326), (-4.765e-09, -0.0273, 2.682e-07), (-3.833e-09, -0.02678, -0.005326), (-5.696e-09, -0.02522, -0.01045), (-4.765e-09, -0.0227, -0.01517), (-1.08e-10, -0.0193, -0.0193), (-3.833e-09, -0.01517, -0.0227), (-9.358e-09, -0.01045, -0.0245), (4.884e-09, -0.005326, -0.02743), (1.03e-08, -2.202e-09, -0.02842), (-0.002038, -0.004921, 0.02678), (-0.003998, -0.009652, 0.02522), (-0.005804, -0.01401, 0.0227), (-0.007387, -0.01783, 0.0193), (-0.008687, -0.02097, 0.01517), (-0.009652, -0.0233, 0.01045), (-0.01025, -0.02474, 0.005326), (-0.01045, -0.02522, 2.682e-07), (-0.01025, -0.02474, -0.005326), (-0.009652, -0.0233, -0.01045), (-0.008687, -0.02097, -0.01517), (-0.007387, -0.01783, -0.0193), (-0.005804, -0.01401, -0.0227), (-0.003998, -0.009652, -0.0245), (-0.002038, -0.004921, -0.02743), (-0.003766, -0.003766, 0.02678), (-0.007387, -0.007387, 0.02522), (-0.01072, -0.01072, 0.0227), (-0.01365, -0.01365, 0.0193), (-0.01605, -0.01605, 0.01517), (-0.01783, -0.01783, 0.01045), (-0.01893, -0.01893, 0.005326), (-0.0193, -0.0193, 2.682e-07), (-0.01893, -0.01893, -0.005326), (-0.01783, -0.01783, -0.01045), (-0.01605, -0.01605, -0.01517), (-0.01365, -0.01365, -0.0193), (-0.01072, -0.01072, -0.0227), (-0.007387, -0.007387, -0.0245), (-0.003766, -0.003766, -0.02743), (-7.559e-09, -2.153e-09, 0.0273), (-0.004921, -0.002038, 0.02678), (-0.009652, -0.003998, 0.02522), (-0.01401, -0.005804, 0.0227), (-0.01783, -0.007387, 0.0193), (-0.02097, -0.008687, 0.01517), (-0.0233, -0.009652, 0.01045), (-0.02474, -0.01025, 0.005326), (-0.02522, -0.01045, 2.682e-07), (-0.02474, -0.01025, -0.005326), (-0.0233, -0.009652, -0.01045), (-0.02097, -0.008687, -0.01517), (-0.01783, -0.007387, -0.0193), (-0.01401, -0.005804, -0.0227), (-0.009652, -0.003998, -0.0245), (-0.004921, -0.002038, -0.02743), (-0.005326, 1.572e-09, 0.02678), (-0.01045, 5.297e-09, 0.02522), (-0.01517, 5.297e-09, 0.0227), (-0.0193, 5.297e-09, 0.0193), (-0.0227, 1.275e-08, 0.01517), (-0.02522, 9.022e-09, 0.01045), (-0.02678, 5.297e-09, 0.005326), (-0.0273, 9.022e-09, 2.682e-07), (-0.02678, 5.297e-09, -0.005326), (-0.02522, 9.022e-09, -0.01045), (-0.0227, 1.275e-08, -0.01517), (-0.0193, 5.297e-09, -0.0193), (-0.01517, 5.297e-09, -0.0227), (-0.01045, 5.329e-09, -0.0245), (-0.005326, 1.543e-09, -0.02743), (-0.004921, 0.002038, 0.02678), (-0.009652, 0.003998, 0.02522), (-0.01401, 0.005804, 0.0227), (-0.01783, 0.007387, 0.0193), (-0.02097, 0.008687, 0.01517), (-0.0233, 0.009652, 0.01045), (-0.02474, 0.01025, 0.005326), (-0.02522, 0.01045, 2.682e-07), (-0.02474, 0.01025, -0.005326), (-0.0233, 0.009652, -0.01045), (-0.02097, 0.008687, -0.01517), (-0.01783, 0.007387, -0.0193), (-0.01401, 0.005804, -0.0227), (-0.009652, 0.003998, -0.0245), (-0.004921, 0.002038, -0.02743), (-0.003766, 0.003766, 0.02678), (-0.007387, 0.007387, 0.02522), (-0.01072, 0.01072, 0.0227), (-0.01365, 0.01365, 0.0193), (-0.01605, 0.01605, 0.01517), (-0.01783, 0.01783, 0.01045), (-0.01893, 0.01893, 0.005326), (-0.0193, 0.0193, 2.682e-07), (-0.01893, 0.01893, -0.005326), (-0.01783, 0.01783, -0.01045), (-0.01605, 0.01605, -0.01517), (-0.01365, 0.01365, -0.0193), (-0.01072, 0.01072, -0.0227), (-0.007387, 0.007387, -0.0245), (-0.003766, 0.003766, -0.02743), (-0.002038, 0.004921, 0.02678), (-0.003998, 0.009652, 0.02522), (-0.005804, 0.01401, 0.0227), (-0.007387, 0.01783, 0.0193), (-0.008687, 0.02097, 0.01517), (-0.009652, 0.0233, 0.01045), (-0.01025, 0.02474, 0.005326), (-0.01045, 0.02522, 2.682e-07), (-0.01025, 0.02474, -0.005326), (-0.009652, 0.0233, -0.01045), (-0.008687, 0.02097, -0.01517), (-0.007387, 0.01783, -0.0193), (-0.005804, 0.01401, -0.0227), (-0.003998, 0.009652, -0.0245), (-0.002038, 0.004921, -0.02743), (6.411e-09, 0.01045, 0.02522), (1.014e-08, 0.01517, 0.0227)], [], [(4, 3, 18, 19), (12, 11, 26, 27), (5, 4, 19, 20), (0, 164, 13), (133, 12, 27), (6, 5, 20, 21), (240, 0, 13, 14), (7, 6, 21, 22), (241, 240, 14, 15), (8, 7, 22, 23), (1, 241, 15, 16), (9, 8, 23, 24), (2, 1, 16, 17), (10, 9, 24, 25), (3, 2, 17, 18), (11, 10, 25, 26), (25, 24, 39, 40), (18, 17, 32, 33), (26, 25, 40, 41), (19, 18, 33, 34), (27, 26, 41, 42), (20, 19, 34, 35), (13, 164, 28), (133, 27, 42), (21, 20, 35, 36), (14, 13, 28, 29), (22, 21, 36, 37), (15, 14, 29, 30), (23, 22, 37, 38), (16, 15, 30, 31), (24, 23, 38, 39), (17, 16, 31, 32), (37, 36, 51, 52), (30, 29, 44, 45), (38, 37, 52, 53), (31, 30, 45, 46), (39, 38, 53, 54), (32, 31, 46, 47), (40, 39, 54, 55), (33, 32, 47, 48), (41, 40, 55, 56), (34, 33, 48, 49), (42, 41, 56, 57), (35, 34, 49, 50), (28, 164, 43), (133, 42, 57), (36, 35, 50, 51), (29, 28, 43, 44), (56, 55, 70, 71), (49, 48, 63, 64), (57, 56, 71, 72), (50, 49, 64, 65), (43, 164, 58), (133, 57, 72), (51, 50, 65, 66), (44, 43, 58, 59), (52, 51, 66, 67), (45, 44, 59, 60), (53, 52, 67, 68), (46, 45, 60, 61), (54, 53, 68, 69), (47, 46, 61, 62), (55, 54, 69, 70), (48, 47, 62, 63), (60, 59, 74, 75), (68, 67, 82, 83), (61, 60, 75, 76), (69, 68, 83, 84), (62, 61, 76, 77), (70, 69, 84, 85), (63, 62, 77, 78), (71, 70, 85, 86), (64, 63, 78, 79), (72, 71, 86, 87), (65, 64, 79, 80), (58, 164, 73), (133, 72, 87), (66, 65, 80, 81), (59, 58, 73, 74), (67, 66, 81, 82), (79, 78, 93, 94), (87, 86, 101, 102), (80, 79, 94, 95), (73, 164, 88), (133, 87, 102), (81, 80, 95, 96), (74, 73, 88, 89), (82, 81, 96, 97), (75, 74, 89, 90), (83, 82, 97, 98), (76, 75, 90, 91), (84, 83, 98, 99), (77, 76, 91, 92), (85, 84, 99, 100), (78, 77, 92, 93), (86, 85, 100, 101), (98, 97, 112, 113), (91, 90, 105, 106), (99, 98, 113, 114), (92, 91, 106, 107), (100, 99, 114, 115), (93, 92, 107, 108), (101, 100, 115, 116), (94, 93, 108, 109), (102, 101, 116, 117), (95, 94, 109, 110), (88, 164, 103), (133, 102, 117), (96, 95, 110, 111), (89, 88, 103, 104), (97, 96, 111, 112), (90, 89, 104, 105), (117, 116, 131, 132), (110, 109, 124, 125), (103, 164, 118), (133, 117, 132), (111, 110, 125, 126), (104, 103, 118, 119), (112, 111, 126, 127), (105, 104, 119, 120), (113, 112, 127, 128), (106, 105, 120, 121), (114, 113, 128, 129), (107, 106, 121, 122), (115, 114, 129, 130), (108, 107, 122, 123), (116, 115, 130, 131), (109, 108, 123, 124), (121, 120, 136, 137), (129, 128, 144, 145), (122, 121, 137, 138), (130, 129, 145, 146), (123, 122, 138, 139), (131, 130, 146, 147), (124, 123, 139, 140), (132, 131, 147, 148), (125, 124, 140, 141), (118, 164, 134), (133, 132, 148), (126, 125, 141, 142), (119, 118, 134, 135), (127, 126, 142, 143), (120, 119, 135, 136), (128, 127, 143, 144), (141, 140, 155, 156), (134, 164, 149), (133, 148, 163), (142, 141, 156, 157), (135, 134, 149, 150), (143, 142, 157, 158), (136, 135, 150, 151), (144, 143, 158, 159), (137, 136, 151, 152), (145, 144, 159, 160), (138, 137, 152, 153), (146, 145, 160, 161), (139, 138, 153, 154), (147, 146, 161, 162), (140, 139, 154, 155), (148, 147, 162, 163), (160, 159, 175, 176), (153, 152, 168, 169), (161, 160, 176, 177), (154, 153, 169, 170), (162, 161, 177, 178), (155, 154, 170, 171), (163, 162, 178, 179), (156, 155, 171, 172), (149, 164, 165), (133, 163, 179), (157, 156, 172, 173), (150, 149, 165, 166), (158, 157, 173, 174), (151, 150, 166, 167), (159, 158, 174, 175), (152, 151, 167, 168), (133, 179, 194), (173, 172, 187, 188), (166, 165, 180, 181), (174, 173, 188, 189), (167, 166, 181, 182), (175, 174, 189, 190), (168, 167, 182, 183), (176, 175, 190, 191), (169, 168, 183, 184), (177, 176, 191, 192), (170, 169, 184, 185), (178, 177, 192, 193), (171, 170, 185, 186), (179, 178, 193, 194), (172, 171, 186, 187), (165, 164, 180), (192, 191, 206, 207), (185, 184, 199, 200), (193, 192, 207, 208), (186, 185, 200, 201), (194, 193, 208, 209), (187, 186, 201, 202), (180, 164, 195), (133, 194, 209), (188, 187, 202, 203), (181, 180, 195, 196), (189, 188, 203, 204), (182, 181, 196, 197), (190, 189, 204, 205), (183, 182, 197, 198), (191, 190, 205, 206), (184, 183, 198, 199), (196, 195, 210, 211), (204, 203, 218, 219), (197, 196, 211, 212), (205, 204, 219, 220), (198, 197, 212, 213), (206, 205, 220, 221), (199, 198, 213, 214), (207, 206, 221, 222), (200, 199, 214, 215), (208, 207, 222, 223), (201, 200, 215, 216), (209, 208, 223, 224), (202, 201, 216, 217), (195, 164, 210), (133, 209, 224), (203, 202, 217, 218), (215, 214, 229, 230), (223, 222, 237, 238), (216, 215, 230, 231), (224, 223, 238, 239), (217, 216, 231, 232), (210, 164, 225), (133, 224, 239), (218, 217, 232, 233), (211, 210, 225, 226), (219, 218, 233, 234), (212, 211, 226, 227), (220, 219, 234, 235), (213, 212, 227, 228), (221, 220, 235, 236), (214, 213, 228, 229), (222, 221, 236, 237), (234, 233, 6, 7), (227, 226, 240, 241), (235, 234, 7, 8), (228, 227, 241, 1), (236, 235, 8, 9), (229, 228, 1, 2), (237, 236, 9, 10), (230, 229, 2, 3), (238, 237, 10, 11), (231, 230, 3, 4), (239, 238, 11, 12), (232, 231, 4, 5), (225, 164, 0), (133, 239, 12), (233, 232, 5, 6), (226, 225, 0, 240)])
_uv = me_sphere.uv_layers.new(name='UVMap')
_uv.uv.foreach_set('vector', [0.75, 0.5625, 0.75, 0.625, 0.6875, 0.625, 0.6875, 0.5625, 0.75, 0.0625, 0.75, 0.125, 0.6875, 0.125, 0.6875, 0.0625, 0.75, 0.5, 0.75, 0.5625, 0.6875, 0.5625, 0.6875, 0.5, 0.75, 0.9375, 0.7188, 1.0, 0.6875, 0.9375, 0.7187, 0.0, 0.75, 0.0625, 0.6875, 0.0625, 0.75, 0.4375, 0.75, 0.5, 0.6875, 0.5, 0.6875, 0.4375, 0.75, 0.875, 0.75, 0.9375, 0.6875, 0.9375, 0.6875, 0.875, 0.75, 0.375, 0.75, 0.4375, 0.6875, 0.4375, 0.6875, 0.375, 0.75, 0.8125, 0.75, 0.875, 0.6875, 0.875, 0.6875, 0.8125, 0.75, 0.3125, 0.75, 0.375, 0.6875, 0.375, 0.6875, 0.3125, 0.75, 0.75, 0.75, 0.8125, 0.6875, 0.8125, 0.6875, 0.75, 0.75, 0.25, 0.75, 0.3125, 0.6875, 0.3125, 0.6875, 0.25, 0.75, 0.6875, 0.75, 0.75, 0.6875, 0.75, 0.6875, 0.6875, 0.75, 0.1875, 0.75, 0.25, 0.6875, 0.25, 0.6875, 0.1875, 0.75, 0.625, 0.75, 0.6875, 0.6875, 0.6875, 0.6875, 0.625, 0.75, 0.125, 0.75, 0.1875, 0.6875, 0.1875, 0.6875, 0.125, 0.6875, 0.1875, 0.6875, 0.25, 0.625, 0.25, 0.625, 0.1875, 0.6875, 0.625, 0.6875, 0.6875, 0.625, 0.6875, 0.625, 0.625, 0.6875, 0.125, 0.6875, 0.1875, 0.625, 0.1875, 0.625, 0.125, 0.6875, 0.5625, 0.6875, 0.625, 0.625, 0.625, 0.625, 0.5625, 0.6875, 0.0625, 0.6875, 0.125, 0.625, 0.125, 0.625, 0.0625, 0.6875, 0.5, 0.6875, 0.5625, 0.625, 0.5625, 0.625, 0.5, 0.6875, 0.9375, 0.6562, 1.0, 0.625, 0.9375, 0.6562, 0.0, 0.6875, 0.0625, 0.625, 0.0625, 0.6875, 0.4375, 0.6875, 0.5, 0.625, 0.5, 0.625, 0.4375, 0.6875, 0.875, 0.6875, 0.9375, 0.625, 0.9375, 0.625, 0.875, 0.6875, 0.375, 0.6875, 0.4375, 0.625, 0.4375, 0.625, 0.375, 0.6875, 0.8125, 0.6875, 0.875, 0.625, 0.875, 0.625, 0.8125, 0.6875, 0.3125, 0.6875, 0.375, 0.625, 0.375, 0.625, 0.3125, 0.6875, 0.75, 0.6875, 0.8125, 0.625, 0.8125, 0.625, 0.75, 0.6875, 0.25, 0.6875, 0.3125, 0.625, 0.3125, 0.625, 0.25, 0.6875, 0.6875, 0.6875, 0.75, 0.625, 0.75, 0.625, 0.6875, 0.625, 0.375, 0.625, 0.4375, 0.5625, 0.4375, 0.5625, 0.375, 0.625, 0.8125, 0.625, 0.875, 0.5625, 0.875, 0.5625, 0.8125, 0.625, 0.3125, 0.625, 0.375, 0.5625, 0.375, 0.5625, 0.3125, 0.625, 0.75, 0.625, 0.8125, 0.5625, 0.8125, 0.5625, 0.75, 0.625, 0.25, 0.625, 0.3125, 0.5625, 0.3125, 0.5625, 0.25, 0.625, 0.6875, 0.625, 0.75, 0.5625, 0.75, 0.5625, 0.6875, 0.625, 0.1875, 0.625, 0.25, 0.5625, 0.25, 0.5625, 0.1875, 0.625, 0.625, 0.625, 0.6875, 0.5625, 0.6875, 0.5625, 0.625, 0.625, 0.125, 0.625, 0.1875, 0.5625, 0.1875, 0.5625, 0.125, 0.625, 0.5625, 0.625, 0.625, 0.5625, 0.625, 0.5625, 0.5625, 0.625, 0.0625, 0.625, 0.125, 0.5625, 0.125, 0.5625, 0.0625, 0.625, 0.5, 0.625, 0.5625, 0.5625, 0.5625, 0.5625, 0.5, 0.625, 0.9375, 0.5937, 1.0, 0.5625, 0.9375, 0.5937, 0.0, 0.625, 0.0625, 0.5625, 0.0625, 0.625, 0.4375, 0.625, 0.5, 0.5625, 0.5, 0.5625, 0.4375, 0.625, 0.875, 0.625, 0.9375, 0.5625, 0.9375, 0.5625, 0.875, 0.5625, 0.125, 0.5625, 0.1875, 0.5, 0.1875, 0.5, 0.125, 0.5625, 0.5625, 0.5625, 0.625, 0.5, 0.625, 0.5, 0.5625, 0.5625, 0.0625, 0.5625, 0.125, 0.5, 0.125, 0.5, 0.0625, 0.5625, 0.5, 0.5625, 0.5625, 0.5, 0.5625, 0.5, 0.5, 0.5625, 0.9375, 0.5312, 1.0, 0.5, 0.9375, 0.5312, 0.0, 0.5625, 0.0625, 0.5, 0.0625, 0.5625, 0.4375, 0.5625, 0.5, 0.5, 0.5, 0.5, 0.4375, 0.5625, 0.875, 0.5625, 0.9375, 0.5, 0.9375, 0.5, 0.875, 0.5625, 0.375, 0.5625, 0.4375, 0.5, 0.4375, 0.5, 0.375, 0.5625, 0.8125, 0.5625, 0.875, 0.5, 0.875, 0.5, 0.8125, 0.5625, 0.3125, 0.5625, 0.375, 0.5, 0.375, 0.5, 0.3125, 0.5625, 0.75, 0.5625, 0.8125, 0.5, 0.8125, 0.5, 0.75, 0.5625, 0.25, 0.5625, 0.3125, 0.5, 0.3125, 0.5, 0.25, 0.5625, 0.6875, 0.5625, 0.75, 0.5, 0.75, 0.5, 0.6875, 0.5625, 0.1875, 0.5625, 0.25, 0.5, 0.25, 0.5, 0.1875, 0.5625, 0.625, 0.5625, 0.6875, 0.5, 0.6875, 0.5, 0.625, 0.5, 0.8125, 0.5, 0.875, 0.4375, 0.875, 0.4375, 0.8125, 0.5, 0.3125, 0.5, 0.375, 0.4375, 0.375, 0.4375, 0.3125, 0.5, 0.75, 0.5, 0.8125, 0.4375, 0.8125, 0.4375, 0.75, 0.5, 0.25, 0.5, 0.3125, 0.4375, 0.3125, 0.4375, 0.25, 0.5, 0.6875, 0.5, 0.75, 0.4375, 0.75, 0.4375, 0.6875, 0.5, 0.1875, 0.5, 0.25, 0.4375, 0.25, 0.4375, 0.1875, 0.5, 0.625, 0.5, 0.6875, 0.4375, 0.6875, 0.4375, 0.625, 0.5, 0.125, 0.5, 0.1875, 0.4375, 0.1875, 0.4375, 0.125, 0.5, 0.5625, 0.5, 0.625, 0.4375, 0.625, 0.4375, 0.5625, 0.5, 0.0625, 0.5, 0.125, 0.4375, 0.125, 0.4375, 0.0625, 0.5, 0.5, 0.5, 0.5625, 0.4375, 0.5625, 0.4375, 0.5, 0.5, 0.9375, 0.4687, 1.0, 0.4375, 0.9375, 0.4687, 0.0, 0.5, 0.0625, 0.4375, 0.0625, 0.5, 0.4375, 0.5, 0.5, 0.4375, 0.5, 0.4375, 0.4375, 0.5, 0.875, 0.5, 0.9375, 0.4375, 0.9375, 0.4375, 0.875, 0.5, 0.375, 0.5, 0.4375, 0.4375, 0.4375, 0.4375, 0.375, 0.4375, 0.5625, 0.4375, 0.625, 0.375, 0.625, 0.375, 0.5625, 0.4375, 0.0625, 0.4375, 0.125, 0.375, 0.125, 0.375, 0.0625, 0.4375, 0.5, 0.4375, 0.5625, 0.375, 0.5625, 0.375, 0.5, 0.4375, 0.9375, 0.4062, 1.0, 0.375, 0.9375, 0.4062, 0.0, 0.4375, 0.0625, 0.375, 0.0625, 0.4375, 0.4375, 0.4375, 0.5, 0.375, 0.5, 0.375, 0.4375, 0.4375, 0.875, 0.4375, 0.9375, 0.375, 0.9375, 0.375, 0.875, 0.4375, 0.375, 0.4375, 0.4375, 0.375, 0.4375, 0.375, 0.375, 0.4375, 0.8125, 0.4375, 0.875, 0.375, 0.875, 0.375, 0.8125, 0.4375, 0.3125, 0.4375, 0.375, 0.375, 0.375, 0.375, 0.3125, 0.4375, 0.75, 0.4375, 0.8125, 0.375, 0.8125, 0.375, 0.75, 0.4375, 0.25, 0.4375, 0.3125, 0.375, 0.3125, 0.375, 0.25, 0.4375, 0.6875, 0.4375, 0.75, 0.375, 0.75, 0.375, 0.6875, 0.4375, 0.1875, 0.4375, 0.25, 0.375, 0.25, 0.375, 0.1875, 0.4375, 0.625, 0.4375, 0.6875, 0.375, 0.6875, 0.375, 0.625, 0.4375, 0.125, 0.4375, 0.1875, 0.375, 0.1875, 0.375, 0.125, 0.375, 0.3125, 0.375, 0.375, 0.3125, 0.375, 0.3125, 0.3125, 0.375, 0.75, 0.375, 0.8125, 0.3125, 0.8125, 0.3125, 0.75, 0.375, 0.25, 0.375, 0.3125, 0.3125, 0.3125, 0.3125, 0.25, 0.375, 0.6875, 0.375, 0.75, 0.3125, 0.75, 0.3125, 0.6875, 0.375, 0.1875, 0.375, 0.25, 0.3125, 0.25, 0.3125, 0.1875, 0.375, 0.625, 0.375, 0.6875, 0.3125, 0.6875, 0.3125, 0.625, 0.375, 0.125, 0.375, 0.1875, 0.3125, 0.1875, 0.3125, 0.125, 0.375, 0.5625, 0.375, 0.625, 0.3125, 0.625, 0.3125, 0.5625, 0.375, 0.0625, 0.375, 0.125, 0.3125, 0.125, 0.3125, 0.0625, 0.375, 0.5, 0.375, 0.5625, 0.3125, 0.5625, 0.3125, 0.5, 0.375, 0.9375, 0.3437, 1.0, 0.3125, 0.9375, 0.3437, 0.0, 0.375, 0.0625, 0.3125, 0.0625, 0.375, 0.4375, 0.375, 0.5, 0.3125, 0.5, 0.3125, 0.4375, 0.375, 0.875, 0.375, 0.9375, 0.3125, 0.9375, 0.3125, 0.875, 0.375, 0.375, 0.375, 0.4375, 0.3125, 0.4375, 0.3125, 0.375, 0.375, 0.8125, 0.375, 0.875, 0.3125, 0.875, 0.3125, 0.8125, 0.3125, 0.0625, 0.3125, 0.125, 0.25, 0.125, 0.25, 0.0625, 0.3125, 0.5, 0.3125, 0.5625, 0.25, 0.5625, 0.25, 0.5, 0.3125, 0.9375, 0.2812, 1.0, 0.25, 0.9375, 0.2812, 0.0, 0.3125, 0.0625, 0.25, 0.0625, 0.3125, 0.4375, 0.3125, 0.5, 0.25, 0.5, 0.25, 0.4375, 0.3125, 0.875, 0.3125, 0.9375, 0.25, 0.9375, 0.25, 0.875, 0.3125, 0.375, 0.3125, 0.4375, 0.25, 0.4375, 0.25, 0.375, 0.3125, 0.8125, 0.3125, 0.875, 0.25, 0.875, 0.25, 0.8125, 0.3125, 0.3125, 0.3125, 0.375, 0.25, 0.375, 0.25, 0.3125, 0.3125, 0.75, 0.3125, 0.8125, 0.25, 0.8125, 0.25, 0.75, 0.3125, 0.25, 0.3125, 0.3125, 0.25, 0.3125, 0.25, 0.25, 0.3125, 0.6875, 0.3125, 0.75, 0.25, 0.75, 0.25, 0.6875, 0.3125, 0.1875, 0.3125, 0.25, 0.25, 0.25, 0.25, 0.1875, 0.3125, 0.625, 0.3125, 0.6875, 0.25, 0.6875, 0.25, 0.625, 0.3125, 0.125, 0.3125, 0.1875, 0.25, 0.1875, 0.25, 0.125, 0.3125, 0.5625, 0.3125, 0.625, 0.25, 0.625, 0.25, 0.5625, 0.25, 0.75, 0.25, 0.8125, 0.1875, 0.8125, 0.1875, 0.75, 0.25, 0.25, 0.25, 0.3125, 0.1875, 0.3125, 0.1875, 0.25, 0.25, 0.6875, 0.25, 0.75, 0.1875, 0.75, 0.1875, 0.6875, 0.25, 0.1875, 0.25, 0.25, 0.1875, 0.25, 0.1875, 0.1875, 0.25, 0.625, 0.25, 0.6875, 0.1875, 0.6875, 0.1875, 0.625, 0.25, 0.125, 0.25, 0.1875, 0.1875, 0.1875, 0.1875, 0.125, 0.25, 0.5625, 0.25, 0.625, 0.1875, 0.625, 0.1875, 0.5625, 0.25, 0.0625, 0.25, 0.125, 0.1875, 0.125, 0.1875, 0.0625, 0.25, 0.5, 0.25, 0.5625, 0.1875, 0.5625, 0.1875, 0.5, 0.25, 0.9375, 0.2187, 1.0, 0.1875, 0.9375, 0.2188, 0.0, 0.25, 0.0625, 0.1875, 0.0625, 0.25, 0.4375, 0.25, 0.5, 0.1875, 0.5, 0.1875, 0.4375, 0.25, 0.875, 0.25, 0.9375, 0.1875, 0.9375, 0.1875, 0.875, 0.25, 0.375, 0.25, 0.4375, 0.1875, 0.4375, 0.1875, 0.375, 0.25, 0.8125, 0.25, 0.875, 0.1875, 0.875, 0.1875, 0.8125, 0.25, 0.3125, 0.25, 0.375, 0.1875, 0.375, 0.1875, 0.3125, 0.1875, 0.5, 0.1875, 0.5625, 0.125, 0.5625, 0.125, 0.5, 0.1875, 0.9375, 0.1563, 1.0, 0.125, 0.9375, 0.1563, 0.0, 0.1875, 0.0625, 0.125, 0.0625, 0.1875, 0.4375, 0.1875, 0.5, 0.125, 0.5, 0.125, 0.4375, 0.1875, 0.875, 0.1875, 0.9375, 0.125, 0.9375, 0.125, 0.875, 0.1875, 0.375, 0.1875, 0.4375, 0.125, 0.4375, 0.125, 0.375, 0.1875, 0.8125, 0.1875, 0.875, 0.125, 0.875, 0.125, 0.8125, 0.1875, 0.3125, 0.1875, 0.375, 0.125, 0.375, 0.125, 0.3125, 0.1875, 0.75, 0.1875, 0.8125, 0.125, 0.8125, 0.125, 0.75, 0.1875, 0.25, 0.1875, 0.3125, 0.125, 0.3125, 0.125, 0.25, 0.1875, 0.6875, 0.1875, 0.75, 0.125, 0.75, 0.125, 0.6875, 0.1875, 0.1875, 0.1875, 0.25, 0.125, 0.25, 0.125, 0.1875, 0.1875, 0.625, 0.1875, 0.6875, 0.125, 0.6875, 0.125, 0.625, 0.1875, 0.125, 0.1875, 0.1875, 0.125, 0.1875, 0.125, 0.125, 0.1875, 0.5625, 0.1875, 0.625, 0.125, 0.625, 0.125, 0.5625, 0.1875, 0.0625, 0.1875, 0.125, 0.125, 0.125, 0.125, 0.0625, 0.125, 0.25, 0.125, 0.3125, 0.0625, 0.3125, 0.0625, 0.25, 0.125, 0.6875, 0.125, 0.75, 0.0625, 0.75, 0.0625, 0.6875, 0.125, 0.1875, 0.125, 0.25, 0.0625, 0.25, 0.0625, 0.1875, 0.125, 0.625, 0.125, 0.6875, 0.0625, 0.6875, 0.0625, 0.625, 0.125, 0.125, 0.125, 0.1875, 0.0625, 0.1875, 0.0625, 0.125, 0.125, 0.5625, 0.125, 0.625, 0.0625, 0.625, 0.0625, 0.5625, 0.125, 0.0625, 0.125, 0.125, 0.0625, 0.125, 0.0625, 0.0625, 0.125, 0.5, 0.125, 0.5625, 0.0625, 0.5625, 0.0625, 0.5, 0.125, 0.9375, 0.09375, 1.0, 0.0625, 0.9375, 0.09375, 0.0, 0.125, 0.0625, 0.0625, 0.0625, 0.125, 0.4375, 0.125, 0.5, 0.0625, 0.5, 0.0625, 0.4375, 0.125, 0.875, 0.125, 0.9375, 0.0625, 0.9375, 0.0625, 0.875, 0.125, 0.375, 0.125, 0.4375, 0.0625, 0.4375, 0.0625, 0.375, 0.125, 0.8125, 0.125, 0.875, 0.0625, 0.875, 0.0625, 0.8125, 0.125, 0.3125, 0.125, 0.375, 0.0625, 0.375, 0.0625, 0.3125, 0.125, 0.75, 0.125, 0.8125, 0.0625, 0.8125, 0.0625, 0.75, 0.03125, 0.0, 0.0625, 0.0625, 2.384e-07, 0.0625, 0.0625, 0.4375, 0.0625, 0.5, 0.0, 0.5, 2.98e-08, 0.4375, 0.0625, 0.875, 0.0625, 0.9375, 2.384e-07, 0.9375, 8.941e-08, 0.875, 0.0625, 0.375, 0.0625, 0.4375, 2.98e-08, 0.4375, 0.0, 0.375, 0.0625, 0.8125, 0.0625, 0.875, 8.941e-08, 0.875, 2.98e-08, 0.8125, 0.0625, 0.3125, 0.0625, 0.375, 0.0, 0.375, 0.0, 0.3125, 0.0625, 0.75, 0.0625, 0.8125, 2.98e-08, 0.8125, 2.98e-08, 0.75, 0.0625, 0.25, 0.0625, 0.3125, 0.0, 0.3125, 2.98e-08, 0.25, 0.0625, 0.6875, 0.0625, 0.75, 2.98e-08, 0.75, 0.0, 0.6875, 0.0625, 0.1875, 0.0625, 0.25, 2.98e-08, 0.25, 2.98e-08, 0.1875, 0.0625, 0.625, 0.0625, 0.6875, 0.0, 0.6875, 0.0, 0.625, 0.0625, 0.125, 0.0625, 0.1875, 2.98e-08, 0.1875, 2.98e-08, 0.125, 0.0625, 0.5625, 0.0625, 0.625, 0.0, 0.625, 2.98e-08, 0.5625, 0.0625, 0.0625, 0.0625, 0.125, 2.98e-08, 0.125, 2.384e-07, 0.0625, 0.0625, 0.5, 0.0625, 0.5625, 2.98e-08, 0.5625, 0.0, 0.5, 0.0625, 0.9375, 0.03125, 1.0, 2.384e-07, 0.9375, 1.0, 0.1875, 1.0, 0.25, 0.9375, 0.25, 0.9375, 0.1875, 1.0, 0.625, 1.0, 0.6875, 0.9375, 0.6875, 0.9375, 0.625, 1.0, 0.125, 1.0, 0.1875, 0.9375, 0.1875, 0.9375, 0.125, 1.0, 0.5625, 1.0, 0.625, 0.9375, 0.625, 0.9375, 0.5625, 1.0, 0.0625, 1.0, 0.125, 0.9375, 0.125, 0.9375, 0.0625, 1.0, 0.5, 1.0, 0.5625, 0.9375, 0.5625, 0.9375, 0.5, 1.0, 0.9375, 0.9688, 1.0, 0.9375, 0.9375, 0.9688, 0.0, 1.0, 0.0625, 0.9375, 0.0625, 1.0, 0.4375, 1.0, 0.5, 0.9375, 0.5, 0.9375, 0.4375, 1.0, 0.875, 1.0, 0.9375, 0.9375, 0.9375, 0.9375, 0.875, 1.0, 0.375, 1.0, 0.4375, 0.9375, 0.4375, 0.9375, 0.375, 1.0, 0.8125, 1.0, 0.875, 0.9375, 0.875, 0.9375, 0.8125, 1.0, 0.3125, 1.0, 0.375, 0.9375, 0.375, 0.9375, 0.3125, 1.0, 0.75, 1.0, 0.8125, 0.9375, 0.8125, 0.9375, 0.75, 1.0, 0.25, 1.0, 0.3125, 0.9375, 0.3125, 0.9375, 0.25, 1.0, 0.6875, 1.0, 0.75, 0.9375, 0.75, 0.9375, 0.6875, 0.9375, 0.875, 0.9375, 0.9375, 0.875, 0.9375, 0.875, 0.875, 0.9375, 0.375, 0.9375, 0.4375, 0.875, 0.4375, 0.875, 0.375, 0.9375, 0.8125, 0.9375, 0.875, 0.875, 0.875, 0.875, 0.8125, 0.9375, 0.3125, 0.9375, 0.375, 0.875, 0.375, 0.875, 0.3125, 0.9375, 0.75, 0.9375, 0.8125, 0.875, 0.8125, 0.875, 0.75, 0.9375, 0.25, 0.9375, 0.3125, 0.875, 0.3125, 0.875, 0.25, 0.9375, 0.6875, 0.9375, 0.75, 0.875, 0.75, 0.875, 0.6875, 0.9375, 0.1875, 0.9375, 0.25, 0.875, 0.25, 0.875, 0.1875, 0.9375, 0.625, 0.9375, 0.6875, 0.875, 0.6875, 0.875, 0.625, 0.9375, 0.125, 0.9375, 0.1875, 0.875, 0.1875, 0.875, 0.125, 0.9375, 0.5625, 0.9375, 0.625, 0.875, 0.625, 0.875, 0.5625, 0.9375, 0.0625, 0.9375, 0.125, 0.875, 0.125, 0.875, 0.0625, 0.9375, 0.5, 0.9375, 0.5625, 0.875, 0.5625, 0.875, 0.5, 0.9375, 0.9375, 0.9063, 1.0, 0.875, 0.9375, 0.9063, 0.0, 0.9375, 0.0625, 0.875, 0.0625, 0.9375, 0.4375, 0.9375, 0.5, 0.875, 0.5, 0.875, 0.4375, 0.875, 0.625, 0.875, 0.6875, 0.8125, 0.6875, 0.8125, 0.625, 0.875, 0.125, 0.875, 0.1875, 0.8125, 0.1875, 0.8125, 0.125, 0.875, 0.5625, 0.875, 0.625, 0.8125, 0.625, 0.8125, 0.5625, 0.875, 0.0625, 0.875, 0.125, 0.8125, 0.125, 0.8125, 0.0625, 0.875, 0.5, 0.875, 0.5625, 0.8125, 0.5625, 0.8125, 0.5, 0.875, 0.9375, 0.8438, 1.0, 0.8125, 0.9375, 0.8438, 0.0, 0.875, 0.0625, 0.8125, 0.0625, 0.875, 0.4375, 0.875, 0.5, 0.8125, 0.5, 0.8125, 0.4375, 0.875, 0.875, 0.875, 0.9375, 0.8125, 0.9375, 0.8125, 0.875, 0.875, 0.375, 0.875, 0.4375, 0.8125, 0.4375, 0.8125, 0.375, 0.875, 0.8125, 0.875, 0.875, 0.8125, 0.875, 0.8125, 0.8125, 0.875, 0.3125, 0.875, 0.375, 0.8125, 0.375, 0.8125, 0.3125, 0.875, 0.75, 0.875, 0.8125, 0.8125, 0.8125, 0.8125, 0.75, 0.875, 0.25, 0.875, 0.3125, 0.8125, 0.3125, 0.8125, 0.25, 0.875, 0.6875, 0.875, 0.75, 0.8125, 0.75, 0.8125, 0.6875, 0.875, 0.1875, 0.875, 0.25, 0.8125, 0.25, 0.8125, 0.1875, 0.8125, 0.375, 0.8125, 0.4375, 0.75, 0.4375, 0.75, 0.375, 0.8125, 0.8125, 0.8125, 0.875, 0.75, 0.875, 0.75, 0.8125, 0.8125, 0.3125, 0.8125, 0.375, 0.75, 0.375, 0.75, 0.3125, 0.8125, 0.75, 0.8125, 0.8125, 0.75, 0.8125, 0.75, 0.75, 0.8125, 0.25, 0.8125, 0.3125, 0.75, 0.3125, 0.75, 0.25, 0.8125, 0.6875, 0.8125, 0.75, 0.75, 0.75, 0.75, 0.6875, 0.8125, 0.1875, 0.8125, 0.25, 0.75, 0.25, 0.75, 0.1875, 0.8125, 0.625, 0.8125, 0.6875, 0.75, 0.6875, 0.75, 0.625, 0.8125, 0.125, 0.8125, 0.1875, 0.75, 0.1875, 0.75, 0.125, 0.8125, 0.5625, 0.8125, 0.625, 0.75, 0.625, 0.75, 0.5625, 0.8125, 0.0625, 0.8125, 0.125, 0.75, 0.125, 0.75, 0.0625, 0.8125, 0.5, 0.8125, 0.5625, 0.75, 0.5625, 0.75, 0.5, 0.8125, 0.9375, 0.7813, 1.0, 0.75, 0.9375, 0.7812, 0.0, 0.8125, 0.0625, 0.75, 0.0625, 0.8125, 0.4375, 0.8125, 0.5, 0.75, 0.5, 0.75, 0.4375, 0.8125, 0.875, 0.8125, 0.9375, 0.75, 0.9375, 0.75, 0.875])
me_sphere.use_remesh_fix_poles = True
me_sphere.use_remesh_preserve_attributes = False
me_sphere.use_mirror_vertex_groups = False
me_sphere.update()

# ---- objects
ob_face_front = bpy.data.objects.new('Face Front', None)
ob_body_front = bpy.data.objects.new('Body Front', None)
ob_face_front_001 = bpy.data.objects.new('Face Front.001', None)
ob_head = bpy.data.objects.new('Head', me_head)
ob_empty_001 = bpy.data.objects.new('Empty.001', None)
ob_sphere = bpy.data.objects.new('Sphere', me_sphere_001)
ob_sphere_001 = bpy.data.objects.new('Sphere.001', me_sphere)

# ---- transforms, parenting, visibility, modifiers, constraints
ob_face_front.location = (1.977e-16, 0.2508, 0.8902)
ob_face_front.rotation_euler = (1.571, -0.0, 1.571)
ob_face_front.scale = (0.2373, 0.2503, 0.2044)
ob_face_front.empty_display_type = 'IMAGE'
ob_face_front.empty_display_size = 5.0
ob_face_front.show_empty_image_perspective = False
ob_face_front.use_empty_image_alpha = True
ob_face_front.lineart.crease_threshold = 0.0
ob_body_front.location = (0.0, 0.0, 0.0)
ob_body_front.rotation_euler = (1.571, -0.0, 1.571)
ob_body_front.empty_display_type = 'IMAGE'
ob_body_front.empty_display_size = 4.988
ob_body_front.empty_image_offset = (-0.284, -0.556)
ob_body_front.empty_image_depth = 'BACK'
ob_body_front.show_empty_image_perspective = False
ob_body_front.empty_image_side = 'FRONT'
ob_body_front.lineart.crease_threshold = 0.0
ob_face_front_001.location = (0.05641, 1.582, 0.8854)
ob_face_front_001.rotation_euler = (1.571, -0.0, 3.142)
ob_face_front_001.scale = (0.2373, 0.2503, 0.2044)
ob_face_front_001.empty_display_type = 'IMAGE'
ob_face_front_001.empty_display_size = 5.0
ob_face_front_001.show_empty_image_perspective = False
ob_face_front_001.use_empty_image_alpha = True
ob_face_front_001.lineart.crease_threshold = 0.0
ob_head.location = (1.637e-16, -0.0001466, 0.7373)
ob_head.rotation_euler = (1.571, 0.0, 1.571)
ob_head.scale = (-0.01335, -0.01335, -0.01335)
ob_head.show_in_front = True
ob_head.lineart.crease_threshold = 0.0
_m = ob_head.modifiers.new('Mirror', 'MIRROR')
_m.use_clip = True
_m = ob_head.modifiers.new('Subdivision', 'SUBSURF')
_m.uv_smooth = 'PRESERVE_CORNERS'
_m.levels = 2
ob_empty_001.location = (0.0, 0.0, 0.0)
ob_empty_001.rotation_euler = (1.571, 0.0, 3.142)
ob_empty_001.empty_display_type = 'IMAGE'
ob_empty_001.empty_display_size = 5.0
ob_empty_001.empty_image_offset = (-0.495, -0.556)
ob_empty_001.empty_image_depth = 'BACK'
ob_empty_001.show_empty_image_perspective = False
ob_empty_001.empty_image_side = 'FRONT'
ob_empty_001.lineart.crease_threshold = 0.0
ob_sphere.location = (0.00708, -0.05918, 0.9186)
ob_sphere.rotation_euler = (4.758, 0.01089, 4.683)
ob_sphere.scale = (0.02613, 0.02613, 0.02613)
ob_sphere.lineart.crease_threshold = 0.0
_m = ob_sphere.modifiers.new('Subdivision', 'SUBSURF')
_m.uv_smooth = 'PRESERVE_CORNERS'
_m = ob_sphere.modifiers.new('Mirror', 'MIRROR')
_m.mirror_object = ob_head
ob_sphere_001.location = (0.004875, -0.05912, 0.9185)
ob_sphere_001.rotation_euler = (1.616, 0.01089, 4.683)
ob_sphere_001.scale = (1.007, 1.007, 1.007)
ob_sphere_001.show_in_front = True
ob_sphere_001.lineart.crease_threshold = 0.0
_m = ob_sphere_001.modifiers.new('Subdivision', 'SUBSURF')
_m.uv_smooth = 'PRESERVE_CORNERS'
_m = ob_sphere_001.modifiers.new('Mirror', 'MIRROR')
_m.mirror_object = ob_head

# ---- collection membership
scene.collection.objects.link(ob_face_front)
scene.collection.objects.link(ob_body_front)
scene.collection.objects.link(ob_face_front_001)
scene.collection.objects.link(ob_head)
col_collection.objects.link(ob_empty_001)
col_collection.objects.link(ob_sphere)
col_collection.objects.link(ob_sphere_001)

# ---- scene / render settings (as saved in the file)
scene.frame_start = 1; scene.frame_end = 250; scene.frame_set(3)
scene.render.engine = 'BLENDER_EEVEE_NEXT'
scene.cycles.use_denoising = False
scene.cycles.samples = 128
scene.cycles.sampling_pattern = 'TABULATED_SOBOL'
scene.cycles.use_adaptive_sampling = False
scene.cycles.use_light_tree = False
scene.view_settings.view_transform = 'Filmic'
bpy.context.view_layer.update()

# ---- added for rendering (the .blend has no active camera and no usable light): camera, sun
cam_auto = bpy.data.cameras.new('AutoCamera')
cam_auto.lens = 50.0
cam_auto.sensor_width = 36.0
cam_auto.clip_end = 1000.0
ob_auto_camera = bpy.data.objects.new('AutoCamera', cam_auto)
scene.collection.objects.link(ob_auto_camera)
ob_auto_camera.location = (0.514184, -0.712146, 1.34391)
ob_auto_camera.rotation_euler = (1.09748, -7.21219e-08, 0.694738)
scene.camera = ob_auto_camera
light_auto_sun = bpy.data.lights.new('AutoSun', 'SUN')
light_auto_sun.energy = 3.0
light_auto_sun.angle = 0.0523599
ob_auto_sun = bpy.data.objects.new('AutoSun', light_auto_sun)
scene.collection.objects.link(ob_auto_sun)
ob_auto_sun.rotation_euler = (0.872665, 0.174533, 0.523599)
bpy.context.view_layer.update()
